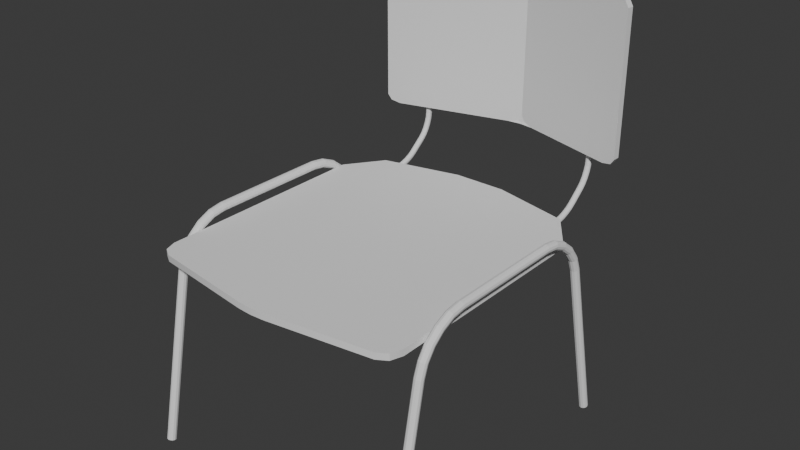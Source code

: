 # Source: Silla_Lab.blend  (saved by Blender 4.2.66; exported with 4.5.12 LTS)
import bpy
from mathutils import Matrix  # noqa: F401  (used for matrix-valued properties, if any)

bpy.ops.wm.read_factory_settings(use_empty=True)
scene = bpy.context.scene
scene.name = 'Scene'

# ---- collections
col_collection = bpy.data.collections.new('Collection'); scene.collection.children.link(col_collection)

# ---- world
world_world = bpy.data.worlds.new('World'); scene.world = world_world
world_world.use_nodes = True; world_world.node_tree.nodes.clear()
_N = world_world.node_tree.nodes; _L = world_world.node_tree.links
n0 = _N.new('ShaderNodeOutputWorld'); n0.name = 'World Output'; n0.location = (300, 300)
n1 = _N.new('ShaderNodeBackground'); n1.name = 'Background'; n1.location = (10, 300)
n1.inputs[0].default_value = (0.05088, 0.05088, 0.05088, 1.0)
_L.new(n1.outputs[0], n0.inputs[0])
n0.is_active_output = True
world_world.color = (0.05088, 0.05088, 0.05088)
world_world.sun_shadow_jitter_overblur = 0.0

# ---- meshes
me_vert_005 = bpy.data.meshes.new('Vert.005')
me_vert_005.from_pydata([(-0.02598, -0.01471, 0.002924), (-0.015, -0.02548, 0.005065), (-1.204e-08, -0.02942, 0.005848), (0.015, -0.02548, 0.005065), (0.02598, -0.01471, 0.002924), (0.03, -2.105e-08, 4.183e-09), (0.02598, 0.01471, -0.002924), (0.015, 0.02548, -0.005065), (2.73e-08, 0.02942, -0.005848), (-0.015, 0.02548, -0.005065), (-0.02598, 0.01471, -0.002924), (-0.03, 2.549e-08, -5.066e-09), (-0.02598, 0.216, 1.163), (-0.015, 0.2054, 1.166), (-1.204e-08, 0.2015, 1.167), (0.015, 0.2054, 1.166), (0.02598, 0.216, 1.163), (0.03, 0.2304, 1.159), (0.02598, 0.2449, 1.155), (0.015, 0.2555, 1.152), (2.73e-08, 0.2594, 1.151), (-0.015, 0.2555, 1.152), (-0.02598, 0.2449, 1.155), (-0.03, 0.2304, 1.159), (-0.02598, 0.2484, 1.253), (-0.015, 0.2387, 1.258), (-1.204e-08, 0.2352, 1.26), (0.015, 0.2387, 1.258), (0.02598, 0.2484, 1.253), (0.03, 0.2617, 1.246), (0.02598, 0.275, 1.239), (0.015, 0.2847, 1.234), (2.73e-08, 0.2883, 1.232), (-0.015, 0.2847, 1.234), (-0.02598, 0.275, 1.239), (-0.03, 0.2617, 1.246), (-0.02598, 0.307, 1.335), (-0.015, 0.299, 1.342), (-1.204e-08, 0.2961, 1.345), (0.015, 0.299, 1.342), (0.02598, 0.307, 1.335), (0.03, 0.3179, 1.325), (0.02598, 0.3289, 1.314), (0.015, 0.3369, 1.307), (2.73e-08, 0.3398, 1.304), (-0.015, 0.3369, 1.307), (-0.02598, 0.3289, 1.314), (-0.03, 0.3179, 1.325), (-0.02598, 0.3857, 1.399), (-0.015, 0.3799, 1.409), (-1.204e-08, 0.3778, 1.412), (0.015, 0.3799, 1.409), (0.02598, 0.3857, 1.399), (0.03, 0.3936, 1.387), (0.02598, 0.4016, 1.374), (0.015, 0.4074, 1.365), (2.73e-08, 0.4095, 1.361), (-0.015, 0.4074, 1.365), (-0.02598, 0.4016, 1.374), (-0.03, 0.3936, 1.387), (-0.02598, 0.4771, 1.441), (-0.015, 0.474, 1.451), (-1.204e-08, 0.4729, 1.455), (0.015, 0.474, 1.451), (0.02598, 0.4771, 1.441), (0.03, 0.4814, 1.427), (0.02598, 0.4857, 1.412), (0.015, 0.4888, 1.402), (2.73e-08, 0.4899, 1.398), (-0.015, 0.4888, 1.402), (-0.02598, 0.4857, 1.412), (-0.03, 0.4814, 1.427), (-0.02598, 0.5715, 1.455), (-0.015, 0.5707, 1.466), (-1.204e-08, 0.5704, 1.47), (0.015, 0.5707, 1.466), (0.02598, 0.5715, 1.455), (0.03, 0.5726, 1.44), (0.02598, 0.5737, 1.425), (0.015, 0.5745, 1.414), (2.73e-08, 0.5748, 1.41), (-0.015, 0.5745, 1.414), (-0.02598, 0.5737, 1.425), (-0.03, 0.5726, 1.44), (-0.02598, 1.38, 1.455), (-0.015, 1.381, 1.466), (-1.204e-08, 1.381, 1.47), (0.015, 1.381, 1.466), (0.02598, 1.38, 1.455), (0.03, 1.379, 1.44), (0.02598, 1.378, 1.425), (0.015, 1.377, 1.414), (2.73e-08, 1.377, 1.41), (-0.015, 1.377, 1.414), (-0.02598, 1.378, 1.425), (-0.03, 1.379, 1.44), (-0.02598, 1.475, 1.441), (-0.015, 1.478, 1.452), (-1.204e-08, 1.479, 1.455), (0.015, 1.478, 1.452), (0.02598, 1.475, 1.441), (0.03, 1.471, 1.427), (0.02598, 1.467, 1.412), (0.015, 1.463, 1.402), (2.73e-08, 1.462, 1.398), (-0.015, 1.463, 1.402), (-0.02598, 1.467, 1.412), (-0.03, 1.471, 1.427), (-0.02598, 1.567, 1.4), (-0.015, 1.573, 1.409), (-1.204e-08, 1.575, 1.413), (0.015, 1.573, 1.409), (0.02598, 1.567, 1.4), (0.03, 1.56, 1.387), (0.02598, 1.552, 1.374), (0.015, 1.546, 1.365), (2.73e-08, 1.544, 1.361), (-0.015, 1.546, 1.365), (-0.02598, 1.552, 1.374), (-0.03, 1.56, 1.387), (-0.02598, 1.648, 1.336), (-0.015, 1.656, 1.343), (-1.204e-08, 1.659, 1.346), (0.015, 1.656, 1.343), (0.02598, 1.648, 1.336), (0.03, 1.637, 1.325), (0.02598, 1.626, 1.315), (0.015, 1.619, 1.307), (2.73e-08, 1.616, 1.304), (-0.015, 1.619, 1.307), (-0.02598, 1.626, 1.315), (-0.03, 1.637, 1.325), (-0.02598, 1.709, 1.255), (-0.015, 1.718, 1.26), (-1.204e-08, 1.722, 1.262), (0.015, 1.718, 1.26), (0.02598, 1.709, 1.255), (0.03, 1.696, 1.247), (0.02598, 1.683, 1.24), (0.015, 1.673, 1.235), (2.73e-08, 1.67, 1.233), (-0.015, 1.673, 1.235), (-0.02598, 1.683, 1.24), (-0.03, 1.696, 1.247), (-0.02598, 1.744, 1.166), (-0.015, 1.754, 1.169), (-1.204e-08, 1.758, 1.17), (0.015, 1.754, 1.169), (0.02598, 1.744, 1.166), (0.03, 1.73, 1.161), (0.02598, 1.715, 1.157), (0.015, 1.705, 1.154), (2.73e-08, 1.701, 1.152), (-0.015, 1.705, 1.154), (-0.02598, 1.715, 1.157), (-0.03, 1.73, 1.161), (-0.02598, 2.011, 0.003839), (-0.015, 2.022, 0.006298), (-1.204e-08, 2.026, 0.007198), (0.015, 2.022, 0.006298), (0.02598, 2.011, 0.003839), (0.03, 1.996, 0.0004799), (0.02598, 1.982, -0.002879), (0.015, 1.971, -0.005338), (2.73e-08, 1.967, -0.006238), (-0.015, 1.971, -0.005338), (-0.02598, 1.982, -0.002879), (-0.03, 1.996, 0.0004799), (-1.864, -0.01471, 0.002924), (-1.853, -0.02548, 0.005065), (-1.838, -0.02942, 0.005848), (-1.823, -0.02548, 0.005065), (-1.812, -0.01471, 0.002924), (-1.808, -2.105e-08, 4.183e-09), (-1.812, 0.01471, -0.002924), (-1.823, 0.02548, -0.005065), (-1.838, 0.02942, -0.005848), (-1.853, 0.02548, -0.005065), (-1.864, 0.01471, -0.002924), (-1.868, 2.549e-08, -5.066e-09), (-1.864, 0.216, 1.163), (-1.853, 0.2054, 1.166), (-1.838, 0.2015, 1.167), (-1.823, 0.2054, 1.166), (-1.812, 0.216, 1.163), (-1.808, 0.2304, 1.159), (-1.812, 0.2449, 1.155), (-1.823, 0.2555, 1.152), (-1.838, 0.2594, 1.151), (-1.853, 0.2555, 1.152), (-1.864, 0.2449, 1.155), (-1.868, 0.2304, 1.159), (-1.864, 0.2484, 1.253), (-1.853, 0.2387, 1.258), (-1.838, 0.2352, 1.26), (-1.823, 0.2387, 1.258), (-1.812, 0.2484, 1.253), (-1.808, 0.2617, 1.246), (-1.812, 0.275, 1.239), (-1.823, 0.2847, 1.234), (-1.838, 0.2883, 1.232), (-1.853, 0.2847, 1.234), (-1.864, 0.275, 1.239), (-1.868, 0.2617, 1.246), (-1.864, 0.307, 1.335), (-1.853, 0.299, 1.342), (-1.838, 0.2961, 1.345), (-1.823, 0.299, 1.342), (-1.812, 0.307, 1.335), (-1.808, 0.3179, 1.325), (-1.812, 0.3289, 1.314), (-1.823, 0.3369, 1.307), (-1.838, 0.3398, 1.304), (-1.853, 0.3369, 1.307), (-1.864, 0.3289, 1.314), (-1.868, 0.3179, 1.325), (-1.864, 0.3857, 1.399), (-1.853, 0.3799, 1.409), (-1.838, 0.3778, 1.412), (-1.823, 0.3799, 1.409), (-1.812, 0.3857, 1.399), (-1.808, 0.3936, 1.387), (-1.812, 0.4016, 1.374), (-1.823, 0.4074, 1.365), (-1.838, 0.4095, 1.361), (-1.853, 0.4074, 1.365), (-1.864, 0.4016, 1.374), (-1.868, 0.3936, 1.387), (-1.864, 0.4771, 1.441), (-1.853, 0.474, 1.451), (-1.838, 0.4729, 1.455), (-1.823, 0.474, 1.451), (-1.812, 0.4771, 1.441), (-1.808, 0.4814, 1.427), (-1.812, 0.4857, 1.412), (-1.823, 0.4888, 1.402), (-1.838, 0.4899, 1.398), (-1.853, 0.4888, 1.402), (-1.864, 0.4857, 1.412), (-1.868, 0.4814, 1.427), (-1.864, 0.5715, 1.455), (-1.853, 0.5707, 1.466), (-1.838, 0.5704, 1.47), (-1.823, 0.5707, 1.466), (-1.812, 0.5715, 1.455), (-1.808, 0.5726, 1.44), (-1.812, 0.5737, 1.425), (-1.823, 0.5745, 1.414), (-1.838, 0.5748, 1.41), (-1.853, 0.5745, 1.414), (-1.864, 0.5737, 1.425), (-1.868, 0.5726, 1.44), (-1.864, 1.38, 1.455), (-1.853, 1.381, 1.466), (-1.838, 1.381, 1.47), (-1.823, 1.381, 1.466), (-1.812, 1.38, 1.455), (-1.808, 1.379, 1.44), (-1.812, 1.378, 1.425), (-1.823, 1.377, 1.414), (-1.838, 1.377, 1.41), (-1.853, 1.377, 1.414), (-1.864, 1.378, 1.425), (-1.868, 1.379, 1.44), (-1.864, 1.475, 1.441), (-1.853, 1.478, 1.452), (-1.838, 1.479, 1.455), (-1.823, 1.478, 1.452), (-1.812, 1.475, 1.441), (-1.808, 1.471, 1.427), (-1.812, 1.467, 1.412), (-1.823, 1.463, 1.402), (-1.838, 1.462, 1.398), (-1.853, 1.463, 1.402), (-1.864, 1.467, 1.412), (-1.868, 1.471, 1.427), (-1.864, 1.567, 1.4), (-1.853, 1.573, 1.409), (-1.838, 1.575, 1.413), (-1.823, 1.573, 1.409), (-1.812, 1.567, 1.4), (-1.808, 1.56, 1.387), (-1.812, 1.552, 1.374), (-1.823, 1.546, 1.365), (-1.838, 1.544, 1.361), (-1.853, 1.546, 1.365), (-1.864, 1.552, 1.374), (-1.868, 1.56, 1.387), (-1.864, 1.648, 1.336), (-1.853, 1.656, 1.343), (-1.838, 1.659, 1.346), (-1.823, 1.656, 1.343), (-1.812, 1.648, 1.336), (-1.808, 1.637, 1.325), (-1.812, 1.626, 1.315), (-1.823, 1.619, 1.307), (-1.838, 1.616, 1.304), (-1.853, 1.619, 1.307), (-1.864, 1.626, 1.315), (-1.868, 1.637, 1.325), (-1.864, 1.709, 1.255), (-1.853, 1.718, 1.26), (-1.838, 1.722, 1.262), (-1.823, 1.718, 1.26), (-1.812, 1.709, 1.255), (-1.808, 1.696, 1.247), (-1.812, 1.683, 1.24), (-1.823, 1.673, 1.235), (-1.838, 1.67, 1.233), (-1.853, 1.673, 1.235), (-1.864, 1.683, 1.24), (-1.868, 1.696, 1.247), (-1.864, 1.744, 1.166), (-1.853, 1.754, 1.169), (-1.838, 1.758, 1.17), (-1.823, 1.754, 1.169), (-1.812, 1.744, 1.166), (-1.808, 1.73, 1.161), (-1.812, 1.715, 1.157), (-1.823, 1.705, 1.154), (-1.838, 1.701, 1.152), (-1.853, 1.705, 1.154), (-1.864, 1.715, 1.157), (-1.868, 1.73, 1.161), (-1.864, 2.011, 0.003839), (-1.853, 2.022, 0.006298), (-1.838, 2.026, 0.007198), (-1.823, 2.022, 0.006298), (-1.812, 2.011, 0.003839), (-1.808, 1.996, 0.0004799), (-1.812, 1.982, -0.002879), (-1.823, 1.971, -0.005338), (-1.838, 1.967, -0.006238), (-1.853, 1.971, -0.005338), (-1.864, 1.982, -0.002879), (-1.868, 1.996, 0.0004799), (-1.608, 1.679, 1.302), (-1.601, 1.679, 1.31), (-1.591, 1.679, 1.312), (-1.581, 1.679, 1.31), (-1.573, 1.679, 1.302), (-1.571, 1.679, 1.292), (-1.573, 1.679, 1.282), (-1.581, 1.679, 1.275), (-1.591, 1.679, 1.272), (-1.601, 1.679, 1.275), (-1.608, 1.679, 1.282), (-1.611, 1.679, 1.292), (-1.608, 1.949, 1.302), (-1.601, 1.949, 1.31), (-1.591, 1.949, 1.312), (-1.581, 1.949, 1.31), (-1.573, 1.949, 1.302), (-1.571, 1.949, 1.292), (-1.573, 1.95, 1.282), (-1.581, 1.95, 1.275), (-1.591, 1.95, 1.272), (-1.601, 1.95, 1.275), (-1.608, 1.95, 1.282), (-1.611, 1.949, 1.292), (-1.608, 1.984, 1.306), (-1.601, 1.983, 1.313), (-1.591, 1.982, 1.315), (-1.581, 1.983, 1.313), (-1.573, 1.984, 1.306), (-1.571, 1.985, 1.296), (-1.573, 1.987, 1.286), (-1.581, 1.988, 1.279), (-1.591, 1.988, 1.276), (-1.601, 1.988, 1.279), (-1.608, 1.987, 1.286), (-1.611, 1.985, 1.296), (-1.608, 2.023, 1.315), (-1.601, 2.021, 1.322), (-1.591, 2.02, 1.324), (-1.581, 2.021, 1.322), (-1.573, 2.023, 1.315), (-1.571, 2.025, 1.305), (-1.573, 2.028, 1.295), (-1.581, 2.03, 1.288), (-1.591, 2.031, 1.286), (-1.601, 2.03, 1.288), (-1.608, 2.028, 1.295), (-1.611, 2.025, 1.305), (-1.608, 2.062, 1.329), (-1.601, 2.059, 1.335), (-1.591, 2.058, 1.338), (-1.581, 2.059, 1.335), (-1.573, 2.062, 1.329), (-1.571, 2.066, 1.319), (-1.573, 2.07, 1.31), (-1.581, 2.073, 1.303), (-1.591, 2.074, 1.301), (-1.601, 2.073, 1.303), (-1.608, 2.07, 1.31), (-1.611, 2.066, 1.319), (-1.608, 2.098, 1.346), (-1.601, 2.094, 1.352), (-1.591, 2.093, 1.355), (-1.581, 2.094, 1.352), (-1.573, 2.098, 1.346), (-1.571, 2.103, 1.337), (-1.573, 2.108, 1.329), (-1.581, 2.112, 1.322), (-1.591, 2.113, 1.32), (-1.601, 2.112, 1.322), (-1.608, 2.108, 1.329), (-1.611, 2.103, 1.337), (-1.608, 2.127, 1.366), (-1.601, 2.123, 1.372), (-1.591, 2.121, 1.374), (-1.581, 2.123, 1.372), (-1.573, 2.127, 1.366), (-1.571, 2.133, 1.358), (-1.573, 2.139, 1.35), (-1.581, 2.143, 1.344), (-1.591, 2.145, 1.342), (-1.601, 2.143, 1.344), (-1.608, 2.139, 1.35), (-1.611, 2.133, 1.358), (-1.608, 2.219, 1.44), (-1.601, 2.214, 1.446), (-1.591, 2.212, 1.448), (-1.581, 2.214, 1.446), (-1.573, 2.219, 1.44), (-1.571, 2.226, 1.433), (-1.573, 2.232, 1.426), (-1.581, 2.237, 1.42), (-1.591, 2.239, 1.418), (-1.601, 2.237, 1.42), (-1.608, 2.232, 1.426), (-1.611, 2.226, 1.433), (-1.608, 2.243, 1.465), (-1.601, 2.237, 1.469), (-1.591, 2.235, 1.471), (-1.581, 2.237, 1.469), (-1.573, 2.243, 1.465), (-1.571, 2.25, 1.458), (-1.573, 2.258, 1.452), (-1.581, 2.264, 1.447), (-1.591, 2.266, 1.446), (-1.601, 2.264, 1.447), (-1.608, 2.258, 1.452), (-1.611, 2.25, 1.458), (-1.608, 2.264, 1.496), (-1.601, 2.258, 1.5), (-1.591, 2.255, 1.501), (-1.581, 2.258, 1.5), (-1.573, 2.264, 1.496), (-1.571, 2.273, 1.491), (-1.573, 2.281, 1.486), (-1.581, 2.288, 1.482), (-1.591, 2.29, 1.481), (-1.601, 2.288, 1.482), (-1.608, 2.281, 1.486), (-1.611, 2.273, 1.491), (-1.608, 2.281, 1.532), (-1.601, 2.274, 1.535), (-1.591, 2.272, 1.535), (-1.581, 2.274, 1.535), (-1.573, 2.281, 1.532), (-1.571, 2.291, 1.528), (-1.573, 2.3, 1.525), (-1.581, 2.307, 1.522), (-1.591, 2.309, 1.521), (-1.601, 2.307, 1.522), (-1.608, 2.3, 1.525), (-1.611, 2.291, 1.528), (-1.608, 2.292, 1.568), (-1.601, 2.285, 1.57), (-1.591, 2.282, 1.57), (-1.581, 2.285, 1.57), (-1.573, 2.292, 1.568), (-1.571, 2.302, 1.566), (-1.573, 2.312, 1.564), (-1.581, 2.319, 1.563), (-1.591, 2.322, 1.562), (-1.601, 2.319, 1.563), (-1.608, 2.312, 1.564), (-1.611, 2.302, 1.566), (-1.608, 2.296, 1.602), (-1.601, 2.289, 1.602), (-1.591, 2.286, 1.603), (-1.581, 2.289, 1.602), (-1.573, 2.296, 1.602), (-1.571, 2.306, 1.601), (-1.573, 2.316, 1.601), (-1.581, 2.323, 1.6), (-1.591, 2.326, 1.6), (-1.601, 2.323, 1.6), (-1.608, 2.316, 1.601), (-1.611, 2.306, 1.601), (-1.608, 2.296, 2.44), (-1.601, 2.289, 2.44), (-1.591, 2.286, 2.44), (-1.581, 2.289, 2.44), (-1.573, 2.296, 2.44), (-1.571, 2.306, 2.44), (-1.573, 2.316, 2.44), (-1.581, 2.323, 2.44), (-1.591, 2.326, 2.44), (-1.601, 2.323, 2.44), (-1.608, 2.316, 2.44), (-1.611, 2.306, 2.44), (-1.63, 1.882, 1.323), (-1.808, 1.636, 1.323), (-0.2149, 1.882, 1.323), (-0.03744, 1.636, 1.323), (-1.1, 2.006, 1.323), (-0.9225, 1.843, 1.323), (-0.7451, 2.006, 1.323), (-1.808, 0.1535, 1.323), (-1.714, 0.03436, 1.323), (-1.78, 0.07467, 1.323), (-0.03744, 0.1535, 1.323), (-0.1306, 0.03436, 1.323), (-0.06473, 0.07467, 1.323), (-0.8294, -0.06381, 1.323), (-0.9225, 0.02917, 1.323), (-1.016, -0.06381, 1.323), (-0.8952, -0.04199, 1.323), (-0.9225, -0.05464, 1.323), (-0.9498, -0.04199, 1.323), (-0.9225, -0.06923, 1.323), (-0.7451, 2.006, 1.366), (-1.1, 2.006, 1.366), (-0.9225, 1.843, 1.366), (-1.63, 1.882, 1.366), (-1.808, 1.636, 1.366), (-0.03744, 1.636, 1.366), (-0.2149, 1.882, 1.366), (-0.9225, -0.06923, 1.366), (-0.8294, -0.06381, 1.366), (-0.8952, -0.04199, 1.366), (-0.9225, -0.05464, 1.366), (-0.9225, 0.02917, 1.366), (-0.9498, -0.04199, 1.366), (-1.016, -0.06381, 1.366), (-1.808, 0.1535, 1.366), (-1.78, 0.07467, 1.366), (-1.714, 0.03436, 1.366), (-0.1306, 0.03436, 1.366), (-0.06473, 0.07467, 1.366), (-0.03744, 0.1535, 1.366), (-0.3062, 1.679, 1.302), (-0.2989, 1.679, 1.31), (-0.2889, 1.679, 1.312), (-0.2789, 1.679, 1.31), (-0.2716, 1.679, 1.302), (-0.2689, 1.679, 1.292), (-0.2716, 1.679, 1.282), (-0.2789, 1.679, 1.275), (-0.2889, 1.679, 1.272), (-0.2989, 1.679, 1.275), (-0.3062, 1.679, 1.282), (-0.3089, 1.679, 1.292), (-0.3062, 1.949, 1.302), (-0.2989, 1.949, 1.31), (-0.2889, 1.949, 1.312), (-0.2789, 1.949, 1.31), (-0.2716, 1.949, 1.302), (-0.2689, 1.949, 1.292), (-0.2716, 1.95, 1.282), (-0.2789, 1.95, 1.275), (-0.2889, 1.95, 1.272), (-0.2989, 1.95, 1.275), (-0.3062, 1.95, 1.282), (-0.3089, 1.949, 1.292), (-0.3062, 1.984, 1.306), (-0.2989, 1.983, 1.313), (-0.2889, 1.982, 1.315), (-0.2789, 1.983, 1.313), (-0.2716, 1.984, 1.306), (-0.2689, 1.985, 1.296), (-0.2716, 1.987, 1.286), (-0.2789, 1.988, 1.279), (-0.2889, 1.988, 1.276), (-0.2989, 1.988, 1.279), (-0.3062, 1.987, 1.286), (-0.3089, 1.985, 1.296), (-0.3062, 2.023, 1.315), (-0.2989, 2.021, 1.322), (-0.2889, 2.02, 1.324), (-0.2789, 2.021, 1.322), (-0.2716, 2.023, 1.315), (-0.2689, 2.025, 1.305), (-0.2716, 2.028, 1.295), (-0.2789, 2.03, 1.288), (-0.2889, 2.031, 1.286), (-0.2989, 2.03, 1.288), (-0.3062, 2.028, 1.295), (-0.3089, 2.025, 1.305), (-0.3062, 2.062, 1.329), (-0.2989, 2.059, 1.335), (-0.2889, 2.058, 1.338), (-0.2789, 2.059, 1.335), (-0.2716, 2.062, 1.329), (-0.2689, 2.066, 1.319), (-0.2716, 2.07, 1.31), (-0.2789, 2.073, 1.303), (-0.2889, 2.074, 1.301), (-0.2989, 2.073, 1.303), (-0.3062, 2.07, 1.31), (-0.3089, 2.066, 1.319), (-0.3062, 2.098, 1.346), (-0.2989, 2.094, 1.352), (-0.2889, 2.093, 1.355), (-0.2789, 2.094, 1.352), (-0.2716, 2.098, 1.346), (-0.2689, 2.103, 1.337), (-0.2716, 2.108, 1.329), (-0.2789, 2.112, 1.322), (-0.2889, 2.113, 1.32), (-0.2989, 2.112, 1.322), (-0.3062, 2.108, 1.329), (-0.3089, 2.103, 1.337), (-0.3062, 2.127, 1.366), (-0.2989, 2.123, 1.372), (-0.2889, 2.121, 1.374), (-0.2789, 2.123, 1.372), (-0.2716, 2.127, 1.366), (-0.2689, 2.133, 1.358), (-0.2716, 2.139, 1.35), (-0.2789, 2.143, 1.344), (-0.2889, 2.145, 1.342), (-0.2989, 2.143, 1.344), (-0.3062, 2.139, 1.35), (-0.3089, 2.133, 1.358), (-0.3062, 2.219, 1.44), (-0.2989, 2.214, 1.446), (-0.2889, 2.212, 1.448), (-0.2789, 2.214, 1.446), (-0.2716, 2.219, 1.44), (-0.2689, 2.226, 1.433), (-0.2716, 2.232, 1.426), (-0.2789, 2.237, 1.42), (-0.2889, 2.239, 1.418), (-0.2989, 2.237, 1.42), (-0.3062, 2.232, 1.426), (-0.3089, 2.226, 1.433), (-0.3062, 2.243, 1.465), (-0.2989, 2.237, 1.469), (-0.2889, 2.235, 1.471), (-0.2789, 2.237, 1.469), (-0.2716, 2.243, 1.465), (-0.2689, 2.25, 1.458), (-0.2716, 2.258, 1.452), (-0.2789, 2.264, 1.447), (-0.2889, 2.266, 1.446), (-0.2989, 2.264, 1.447), (-0.3062, 2.258, 1.452), (-0.3089, 2.25, 1.458), (-0.3062, 2.264, 1.496), (-0.2989, 2.258, 1.5), (-0.2889, 2.255, 1.501), (-0.2789, 2.258, 1.5), (-0.2716, 2.264, 1.496), (-0.2689, 2.273, 1.491), (-0.2716, 2.281, 1.486), (-0.2789, 2.288, 1.482), (-0.2889, 2.29, 1.481), (-0.2989, 2.288, 1.482), (-0.3062, 2.281, 1.486), (-0.3089, 2.273, 1.491), (-0.3062, 2.281, 1.532), (-0.2989, 2.274, 1.535), (-0.2889, 2.272, 1.535), (-0.2789, 2.274, 1.535), (-0.2716, 2.281, 1.532), (-0.2689, 2.291, 1.528), (-0.2716, 2.3, 1.525), (-0.2789, 2.307, 1.522), (-0.2889, 2.309, 1.521), (-0.2989, 2.307, 1.522), (-0.3062, 2.3, 1.525), (-0.3089, 2.291, 1.528), (-0.3062, 2.292, 1.568), (-0.2989, 2.285, 1.57), (-0.2889, 2.282, 1.57), (-0.2789, 2.285, 1.57), (-0.2716, 2.292, 1.568), (-0.2689, 2.302, 1.566), (-0.2716, 2.312, 1.564), (-0.2789, 2.319, 1.563), (-0.2889, 2.322, 1.562), (-0.2989, 2.319, 1.563), (-0.3062, 2.312, 1.564), (-0.3089, 2.302, 1.566), (-0.3062, 2.296, 1.602), (-0.2989, 2.289, 1.602), (-0.2889, 2.286, 1.603), (-0.2789, 2.289, 1.602), (-0.2716, 2.296, 1.602), (-0.2689, 2.306, 1.601), (-0.2716, 2.316, 1.601), (-0.2789, 2.323, 1.6), (-0.2889, 2.326, 1.6), (-0.2989, 2.323, 1.6), (-0.3062, 2.316, 1.601), (-0.3089, 2.306, 1.601), (-0.3062, 2.296, 2.44), (-0.2989, 2.289, 2.44), (-0.2889, 2.286, 2.44), (-0.2789, 2.289, 2.44), (-0.2716, 2.296, 2.44), (-0.2689, 2.306, 2.44), (-0.2716, 2.316, 2.44), (-0.2789, 2.323, 2.44), (-0.2889, 2.326, 2.44), (-0.2989, 2.323, 2.44), (-0.3062, 2.316, 2.44), (-0.3089, 2.306, 2.44), (-1.784, 2.22, 1.65), (-1.877, 2.202, 1.703), (-1.85, 2.207, 1.665), (-0.05494, 2.202, 1.703), (-0.1475, 2.224, 1.651), (-0.08204, 2.208, 1.665), (-1.784, 2.22, 2.716), (-1.877, 2.202, 2.658), (-1.85, 2.207, 2.698), (-0.1475, 2.224, 2.717), (-0.05494, 2.202, 2.658), (-0.08204, 2.208, 2.698), (-0.7802, 2.375, 1.674), (-0.8727, 2.397, 1.734), (-0.9661, 2.379, 1.675), (-0.8456, 2.39, 1.693), (-0.8729, 2.39, 1.686), (-0.9001, 2.391, 1.693), (-0.873, 2.385, 1.676), (-0.9661, 2.379, 2.741), (-0.8727, 2.397, 2.688), (-0.7802, 2.375, 2.74), (-0.9001, 2.391, 2.726), (-0.8729, 2.39, 2.733), (-0.8456, 2.39, 2.726), (-0.873, 2.385, 2.742), (-0.8702, 2.432, 1.677), (-0.7774, 2.421, 1.675), (-0.8428, 2.437, 1.694), (-0.8701, 2.437, 1.687), (-0.8699, 2.444, 1.734), (-0.8973, 2.438, 1.694), (-0.9634, 2.425, 1.676), (-0.8702, 2.432, 2.743), (-0.9634, 2.425, 2.742), (-0.8973, 2.438, 2.727), (-0.8701, 2.437, 2.734), (-0.8699, 2.444, 2.689), (-0.8428, 2.437, 2.727), (-0.7774, 2.421, 2.741), (-1.875, 2.249, 2.659), (-1.875, 2.249, 1.704), (-1.847, 2.254, 1.666), (-1.781, 2.267, 1.651), (-1.781, 2.267, 2.717), (-1.847, 2.254, 2.699), (-0.1447, 2.271, 1.652), (-0.07925, 2.255, 1.666), (-0.05216, 2.249, 1.704), (-0.05216, 2.249, 2.659), (-0.07925, 2.255, 2.699), (-0.1447, 2.271, 2.718)], [], [(0, 12, 23, 11), (1, 13, 12, 0), (2, 14, 13, 1), (3, 15, 14, 2), (4, 16, 15, 3), (5, 17, 16, 4), (6, 18, 17, 5), (7, 19, 18, 6), (8, 20, 19, 7), (9, 21, 20, 8), (10, 22, 21, 9), (11, 23, 22, 10), (12, 24, 35, 23), (13, 25, 24, 12), (14, 26, 25, 13), (15, 27, 26, 14), (16, 28, 27, 15), (17, 29, 28, 16), (18, 30, 29, 17), (19, 31, 30, 18), (20, 32, 31, 19), (21, 33, 32, 20), (22, 34, 33, 21), (23, 35, 34, 22), (24, 36, 47, 35), (25, 37, 36, 24), (26, 38, 37, 25), (27, 39, 38, 26), (28, 40, 39, 27), (29, 41, 40, 28), (30, 42, 41, 29), (31, 43, 42, 30), (32, 44, 43, 31), (33, 45, 44, 32), (34, 46, 45, 33), (35, 47, 46, 34), (36, 48, 59, 47), (37, 49, 48, 36), (38, 50, 49, 37), (39, 51, 50, 38), (40, 52, 51, 39), (41, 53, 52, 40), (42, 54, 53, 41), (43, 55, 54, 42), (44, 56, 55, 43), (45, 57, 56, 44), (46, 58, 57, 45), (47, 59, 58, 46), (48, 60, 71, 59), (49, 61, 60, 48), (50, 62, 61, 49), (51, 63, 62, 50), (52, 64, 63, 51), (53, 65, 64, 52), (54, 66, 65, 53), (55, 67, 66, 54), (56, 68, 67, 55), (57, 69, 68, 56), (58, 70, 69, 57), (59, 71, 70, 58), (60, 72, 83, 71), (61, 73, 72, 60), (62, 74, 73, 61), (63, 75, 74, 62), (64, 76, 75, 63), (65, 77, 76, 64), (66, 78, 77, 65), (67, 79, 78, 66), (68, 80, 79, 67), (69, 81, 80, 68), (70, 82, 81, 69), (71, 83, 82, 70), (72, 84, 95, 83), (73, 85, 84, 72), (74, 86, 85, 73), (75, 87, 86, 74), (76, 88, 87, 75), (77, 89, 88, 76), (78, 90, 89, 77), (79, 91, 90, 78), (80, 92, 91, 79), (81, 93, 92, 80), (82, 94, 93, 81), (83, 95, 94, 82), (84, 96, 107, 95), (85, 97, 96, 84), (86, 98, 97, 85), (87, 99, 98, 86), (88, 100, 99, 87), (89, 101, 100, 88), (90, 102, 101, 89), (91, 103, 102, 90), (92, 104, 103, 91), (93, 105, 104, 92), (94, 106, 105, 93), (95, 107, 106, 94), (96, 108, 119, 107), (97, 109, 108, 96), (98, 110, 109, 97), (99, 111, 110, 98), (100, 112, 111, 99), (101, 113, 112, 100), (102, 114, 113, 101), (103, 115, 114, 102), (104, 116, 115, 103), (105, 117, 116, 104), (106, 118, 117, 105), (107, 119, 118, 106), (108, 120, 131, 119), (109, 121, 120, 108), (110, 122, 121, 109), (111, 123, 122, 110), (112, 124, 123, 111), (113, 125, 124, 112), (114, 126, 125, 113), (115, 127, 126, 114), (116, 128, 127, 115), (117, 129, 128, 116), (118, 130, 129, 117), (119, 131, 130, 118), (120, 132, 143, 131), (121, 133, 132, 120), (122, 134, 133, 121), (123, 135, 134, 122), (124, 136, 135, 123), (125, 137, 136, 124), (126, 138, 137, 125), (127, 139, 138, 126), (128, 140, 139, 127), (129, 141, 140, 128), (130, 142, 141, 129), (131, 143, 142, 130), (132, 144, 155, 143), (133, 145, 144, 132), (134, 146, 145, 133), (135, 147, 146, 134), (136, 148, 147, 135), (137, 149, 148, 136), (138, 150, 149, 137), (139, 151, 150, 138), (140, 152, 151, 139), (141, 153, 152, 140), (142, 154, 153, 141), (143, 155, 154, 142), (144, 156, 167, 155), (145, 157, 156, 144), (146, 158, 157, 145), (147, 159, 158, 146), (148, 160, 159, 147), (149, 161, 160, 148), (150, 162, 161, 149), (151, 163, 162, 150), (152, 164, 163, 151), (153, 165, 164, 152), (154, 166, 165, 153), (155, 167, 166, 154), (168, 180, 191, 179), (169, 181, 180, 168), (170, 182, 181, 169), (171, 183, 182, 170), (172, 184, 183, 171), (173, 185, 184, 172), (174, 186, 185, 173), (175, 187, 186, 174), (176, 188, 187, 175), (177, 189, 188, 176), (178, 190, 189, 177), (179, 191, 190, 178), (180, 192, 203, 191), (181, 193, 192, 180), (182, 194, 193, 181), (183, 195, 194, 182), (184, 196, 195, 183), (185, 197, 196, 184), (186, 198, 197, 185), (187, 199, 198, 186), (188, 200, 199, 187), (189, 201, 200, 188), (190, 202, 201, 189), (191, 203, 202, 190), (192, 204, 215, 203), (193, 205, 204, 192), (194, 206, 205, 193), (195, 207, 206, 194), (196, 208, 207, 195), (197, 209, 208, 196), (198, 210, 209, 197), (199, 211, 210, 198), (200, 212, 211, 199), (201, 213, 212, 200), (202, 214, 213, 201), (203, 215, 214, 202), (204, 216, 227, 215), (205, 217, 216, 204), (206, 218, 217, 205), (207, 219, 218, 206), (208, 220, 219, 207), (209, 221, 220, 208), (210, 222, 221, 209), (211, 223, 222, 210), (212, 224, 223, 211), (213, 225, 224, 212), (214, 226, 225, 213), (215, 227, 226, 214), (216, 228, 239, 227), (217, 229, 228, 216), (218, 230, 229, 217), (219, 231, 230, 218), (220, 232, 231, 219), (221, 233, 232, 220), (222, 234, 233, 221), (223, 235, 234, 222), (224, 236, 235, 223), (225, 237, 236, 224), (226, 238, 237, 225), (227, 239, 238, 226), (228, 240, 251, 239), (229, 241, 240, 228), (230, 242, 241, 229), (231, 243, 242, 230), (232, 244, 243, 231), (233, 245, 244, 232), (234, 246, 245, 233), (235, 247, 246, 234), (236, 248, 247, 235), (237, 249, 248, 236), (238, 250, 249, 237), (239, 251, 250, 238), (240, 252, 263, 251), (241, 253, 252, 240), (242, 254, 253, 241), (243, 255, 254, 242), (244, 256, 255, 243), (245, 257, 256, 244), (246, 258, 257, 245), (247, 259, 258, 246), (248, 260, 259, 247), (249, 261, 260, 248), (250, 262, 261, 249), (251, 263, 262, 250), (252, 264, 275, 263), (253, 265, 264, 252), (254, 266, 265, 253), (255, 267, 266, 254), (256, 268, 267, 255), (257, 269, 268, 256), (258, 270, 269, 257), (259, 271, 270, 258), (260, 272, 271, 259), (261, 273, 272, 260), (262, 274, 273, 261), (263, 275, 274, 262), (264, 276, 287, 275), (265, 277, 276, 264), (266, 278, 277, 265), (267, 279, 278, 266), (268, 280, 279, 267), (269, 281, 280, 268), (270, 282, 281, 269), (271, 283, 282, 270), (272, 284, 283, 271), (273, 285, 284, 272), (274, 286, 285, 273), (275, 287, 286, 274), (276, 288, 299, 287), (277, 289, 288, 276), (278, 290, 289, 277), (279, 291, 290, 278), (280, 292, 291, 279), (281, 293, 292, 280), (282, 294, 293, 281), (283, 295, 294, 282), (284, 296, 295, 283), (285, 297, 296, 284), (286, 298, 297, 285), (287, 299, 298, 286), (288, 300, 311, 299), (289, 301, 300, 288), (290, 302, 301, 289), (291, 303, 302, 290), (292, 304, 303, 291), (293, 305, 304, 292), (294, 306, 305, 293), (295, 307, 306, 294), (296, 308, 307, 295), (297, 309, 308, 296), (298, 310, 309, 297), (299, 311, 310, 298), (300, 312, 323, 311), (301, 313, 312, 300), (302, 314, 313, 301), (303, 315, 314, 302), (304, 316, 315, 303), (305, 317, 316, 304), (306, 318, 317, 305), (307, 319, 318, 306), (308, 320, 319, 307), (309, 321, 320, 308), (310, 322, 321, 309), (311, 323, 322, 310), (312, 324, 335, 323), (313, 325, 324, 312), (314, 326, 325, 313), (315, 327, 326, 314), (316, 328, 327, 315), (317, 329, 328, 316), (318, 330, 329, 317), (319, 331, 330, 318), (320, 332, 331, 319), (321, 333, 332, 320), (322, 334, 333, 321), (323, 335, 334, 322), (336, 348, 359, 347), (337, 349, 348, 336), (338, 350, 349, 337), (339, 351, 350, 338), (340, 352, 351, 339), (341, 353, 352, 340), (342, 354, 353, 341), (343, 355, 354, 342), (344, 356, 355, 343), (345, 357, 356, 344), (346, 358, 357, 345), (347, 359, 358, 346), (348, 360, 371, 359), (349, 361, 360, 348), (350, 362, 361, 349), (351, 363, 362, 350), (352, 364, 363, 351), (353, 365, 364, 352), (354, 366, 365, 353), (355, 367, 366, 354), (356, 368, 367, 355), (357, 369, 368, 356), (358, 370, 369, 357), (359, 371, 370, 358), (360, 372, 383, 371), (361, 373, 372, 360), (362, 374, 373, 361), (363, 375, 374, 362), (364, 376, 375, 363), (365, 377, 376, 364), (366, 378, 377, 365), (367, 379, 378, 366), (368, 380, 379, 367), (369, 381, 380, 368), (370, 382, 381, 369), (371, 383, 382, 370), (372, 384, 395, 383), (373, 385, 384, 372), (374, 386, 385, 373), (375, 387, 386, 374), (376, 388, 387, 375), (377, 389, 388, 376), (378, 390, 389, 377), (379, 391, 390, 378), (380, 392, 391, 379), (381, 393, 392, 380), (382, 394, 393, 381), (383, 395, 394, 382), (384, 396, 407, 395), (385, 397, 396, 384), (386, 398, 397, 385), (387, 399, 398, 386), (388, 400, 399, 387), (389, 401, 400, 388), (390, 402, 401, 389), (391, 403, 402, 390), (392, 404, 403, 391), (393, 405, 404, 392), (394, 406, 405, 393), (395, 407, 406, 394), (396, 408, 419, 407), (397, 409, 408, 396), (398, 410, 409, 397), (399, 411, 410, 398), (400, 412, 411, 399), (401, 413, 412, 400), (402, 414, 413, 401), (403, 415, 414, 402), (404, 416, 415, 403), (405, 417, 416, 404), (406, 418, 417, 405), (407, 419, 418, 406), (408, 420, 431, 419), (409, 421, 420, 408), (410, 422, 421, 409), (411, 423, 422, 410), (412, 424, 423, 411), (413, 425, 424, 412), (414, 426, 425, 413), (415, 427, 426, 414), (416, 428, 427, 415), (417, 429, 428, 416), (418, 430, 429, 417), (419, 431, 430, 418), (420, 432, 443, 431), (421, 433, 432, 420), (422, 434, 433, 421), (423, 435, 434, 422), (424, 436, 435, 423), (425, 437, 436, 424), (426, 438, 437, 425), (427, 439, 438, 426), (428, 440, 439, 427), (429, 441, 440, 428), (430, 442, 441, 429), (431, 443, 442, 430), (432, 444, 455, 443), (433, 445, 444, 432), (434, 446, 445, 433), (435, 447, 446, 434), (436, 448, 447, 435), (437, 449, 448, 436), (438, 450, 449, 437), (439, 451, 450, 438), (440, 452, 451, 439), (441, 453, 452, 440), (442, 454, 453, 441), (443, 455, 454, 442), (444, 456, 467, 455), (445, 457, 456, 444), (446, 458, 457, 445), (447, 459, 458, 446), (448, 460, 459, 447), (449, 461, 460, 448), (450, 462, 461, 449), (451, 463, 462, 450), (452, 464, 463, 451), (453, 465, 464, 452), (454, 466, 465, 453), (455, 467, 466, 454), (456, 468, 479, 467), (457, 469, 468, 456), (458, 470, 469, 457), (459, 471, 470, 458), (460, 472, 471, 459), (461, 473, 472, 460), (462, 474, 473, 461), (463, 475, 474, 462), (464, 476, 475, 463), (465, 477, 476, 464), (466, 478, 477, 465), (467, 479, 478, 466), (468, 480, 491, 479), (469, 481, 480, 468), (470, 482, 481, 469), (471, 483, 482, 470), (472, 484, 483, 471), (473, 485, 484, 472), (474, 486, 485, 473), (475, 487, 486, 474), (476, 488, 487, 475), (477, 489, 488, 476), (478, 490, 489, 477), (479, 491, 490, 478), (480, 492, 503, 491), (481, 493, 492, 480), (482, 494, 493, 481), (483, 495, 494, 482), (484, 496, 495, 483), (485, 497, 496, 484), (486, 498, 497, 485), (487, 499, 498, 486), (488, 500, 499, 487), (489, 501, 500, 488), (490, 502, 501, 489), (491, 503, 502, 490), (508, 510, 509), (518, 509, 510, 506, 507, 514, 516, 515, 517, 520), (517, 523, 521, 520), (518, 520, 521, 522), (519, 522, 521, 523), (511, 505, 504, 508, 509, 518, 522, 519, 512, 513), (525, 526, 524), (535, 533, 532, 541, 542, 543, 529, 530, 524, 526), (532, 533, 534, 531), (535, 536, 534, 533), (537, 531, 534, 536), (538, 539, 540, 537, 536, 535, 526, 525, 527, 528), (504, 505, 528, 527), (512, 519, 537, 540), (507, 506, 530, 529), (506, 510, 524, 530), (517, 515, 541, 532), (523, 517, 532, 531), (515, 516, 542, 541), (510, 508, 525, 524), (519, 523, 531, 537), (516, 514, 543, 542), (505, 511, 538, 528), (514, 507, 529, 543), (511, 513, 539, 538), (508, 504, 527, 525), (513, 512, 540, 539), (544, 556, 567, 555), (545, 557, 556, 544), (546, 558, 557, 545), (547, 559, 558, 546), (548, 560, 559, 547), (549, 561, 560, 548), (550, 562, 561, 549), (551, 563, 562, 550), (552, 564, 563, 551), (553, 565, 564, 552), (554, 566, 565, 553), (555, 567, 566, 554), (556, 568, 579, 567), (557, 569, 568, 556), (558, 570, 569, 557), (559, 571, 570, 558), (560, 572, 571, 559), (561, 573, 572, 560), (562, 574, 573, 561), (563, 575, 574, 562), (564, 576, 575, 563), (565, 577, 576, 564), (566, 578, 577, 565), (567, 579, 578, 566), (568, 580, 591, 579), (569, 581, 580, 568), (570, 582, 581, 569), (571, 583, 582, 570), (572, 584, 583, 571), (573, 585, 584, 572), (574, 586, 585, 573), (575, 587, 586, 574), (576, 588, 587, 575), (577, 589, 588, 576), (578, 590, 589, 577), (579, 591, 590, 578), (580, 592, 603, 591), (581, 593, 592, 580), (582, 594, 593, 581), (583, 595, 594, 582), (584, 596, 595, 583), (585, 597, 596, 584), (586, 598, 597, 585), (587, 599, 598, 586), (588, 600, 599, 587), (589, 601, 600, 588), (590, 602, 601, 589), (591, 603, 602, 590), (592, 604, 615, 603), (593, 605, 604, 592), (594, 606, 605, 593), (595, 607, 606, 594), (596, 608, 607, 595), (597, 609, 608, 596), (598, 610, 609, 597), (599, 611, 610, 598), (600, 612, 611, 599), (601, 613, 612, 600), (602, 614, 613, 601), (603, 615, 614, 602), (604, 616, 627, 615), (605, 617, 616, 604), (606, 618, 617, 605), (607, 619, 618, 606), (608, 620, 619, 607), (609, 621, 620, 608), (610, 622, 621, 609), (611, 623, 622, 610), (612, 624, 623, 611), (613, 625, 624, 612), (614, 626, 625, 613), (615, 627, 626, 614), (616, 628, 639, 627), (617, 629, 628, 616), (618, 630, 629, 617), (619, 631, 630, 618), (620, 632, 631, 619), (621, 633, 632, 620), (622, 634, 633, 621), (623, 635, 634, 622), (624, 636, 635, 623), (625, 637, 636, 624), (626, 638, 637, 625), (627, 639, 638, 626), (628, 640, 651, 639), (629, 641, 640, 628), (630, 642, 641, 629), (631, 643, 642, 630), (632, 644, 643, 631), (633, 645, 644, 632), (634, 646, 645, 633), (635, 647, 646, 634), (636, 648, 647, 635), (637, 649, 648, 636), (638, 650, 649, 637), (639, 651, 650, 638), (640, 652, 663, 651), (641, 653, 652, 640), (642, 654, 653, 641), (643, 655, 654, 642), (644, 656, 655, 643), (645, 657, 656, 644), (646, 658, 657, 645), (647, 659, 658, 646), (648, 660, 659, 647), (649, 661, 660, 648), (650, 662, 661, 649), (651, 663, 662, 650), (652, 664, 675, 663), (653, 665, 664, 652), (654, 666, 665, 653), (655, 667, 666, 654), (656, 668, 667, 655), (657, 669, 668, 656), (658, 670, 669, 657), (659, 671, 670, 658), (660, 672, 671, 659), (661, 673, 672, 660), (662, 674, 673, 661), (663, 675, 674, 662), (664, 676, 687, 675), (665, 677, 676, 664), (666, 678, 677, 665), (667, 679, 678, 666), (668, 680, 679, 667), (669, 681, 680, 668), (670, 682, 681, 669), (671, 683, 682, 670), (672, 684, 683, 671), (673, 685, 684, 672), (674, 686, 685, 673), (675, 687, 686, 674), (676, 688, 699, 687), (677, 689, 688, 676), (678, 690, 689, 677), (679, 691, 690, 678), (680, 692, 691, 679), (681, 693, 692, 680), (682, 694, 693, 681), (683, 695, 694, 682), (684, 696, 695, 683), (685, 697, 696, 684), (686, 698, 697, 685), (687, 699, 698, 686), (688, 700, 711, 699), (689, 701, 700, 688), (690, 702, 701, 689), (691, 703, 702, 690), (692, 704, 703, 691), (693, 705, 704, 692), (694, 706, 705, 693), (695, 707, 706, 694), (696, 708, 707, 695), (697, 709, 708, 696), (698, 710, 709, 697), (699, 711, 710, 698), (725, 732, 736, 733, 721, 723, 722, 715, 717, 716, 724, 727), (724, 730, 728, 727), (725, 727, 728, 729), (726, 729, 728, 730), (731, 737, 735, 734), (732, 734, 735, 736), (733, 736, 735, 737), (713, 719, 720, 718, 731, 734, 732, 725, 729, 726, 712, 714), (742, 740, 739, 758, 759, 760, 761, 762, 763, 751, 750, 749), (739, 740, 741, 738), (742, 743, 741, 740), (744, 738, 741, 743), (746, 747, 748, 745), (749, 750, 748, 747), (751, 745, 748, 750), (753, 754, 755, 744, 743, 742, 749, 747, 746, 756, 757, 752), (713, 714, 754, 753), (716, 717, 759, 758), (714, 712, 755, 754), (717, 715, 760, 759), (712, 726, 744, 755), (715, 722, 761, 760), (730, 724, 739, 738), (722, 723, 762, 761), (726, 730, 738, 744), (731, 718, 756, 746), (723, 721, 763, 762), (737, 731, 746, 745), (718, 720, 757, 756), (733, 737, 745, 751), (721, 733, 751, 763), (720, 719, 752, 757), (719, 713, 753, 752), (724, 716, 758, 739)])
me_vert_005.polygons.foreach_set('use_smooth', [0, 0, 0, 0, 0, 0, 0, 0, 0, 0, 0, 0, 0, 0, 0, 0, 0, 0, 0, 0, 0, 0, 0, 0, 0, 0, 0, 0, 0, 0, 0, 0, 0, 0, 0, 0, 0, 0, 0, 0, 0, 0, 0, 0, 0, 0, 0, 0, 0, 0, 0, 0, 0, 0, 0, 0, 0, 0, 0, 0, 0, 0, 0, 0, 0, 0, 0, 0, 0, 0, 0, 0, 0, 0, 0, 0, 0, 0, 0, 0, 0, 0, 0, 0, 0, 0, 0, 0, 0, 0, 0, 0, 0, 0, 0, 0, 0, 0, 0, 0, 0, 0, 0, 0, 0, 0, 0, 0, 0, 0, 0, 0, 0, 0, 0, 0, 0, 0, 0, 0, 0, 0, 0, 0, 0, 0, 0, 0, 0, 0, 0, 0, 0, 0, 0, 0, 0, 0, 0, 0, 0, 0, 0, 0, 0, 0, 0, 0, 0, 0, 0, 0, 0, 0, 0, 0, 0, 0, 0, 0, 0, 0, 0, 0, 0, 0, 0, 0, 0, 0, 0, 0, 0, 0, 0, 0, 0, 0, 0, 0, 0, 0, 0, 0, 0, 0, 0, 0, 0, 0, 0, 0, 0, 0, 0, 0, 0, 0, 0, 0, 0, 0, 0, 0, 0, 0, 0, 0, 0, 0, 0, 0, 0, 0, 0, 0, 0, 0, 0, 0, 0, 0, 0, 0, 0, 0, 0, 0, 0, 0, 0, 0, 0, 0, 0, 0, 0, 0, 0, 0, 0, 0, 0, 0, 0, 0, 0, 0, 0, 0, 0, 0, 0, 0, 0, 0, 0, 0, 0, 0, 0, 0, 0, 0, 0, 0, 0, 0, 0, 0, 0, 0, 0, 0, 0, 0, 0, 0, 0, 0, 0, 0, 0, 0, 0, 0, 0, 0, 0, 0, 0, 0, 0, 0, 0, 0, 0, 0, 0, 0, 0, 0, 0, 0, 0, 0, 0, 0, 0, 0, 0, 0, 0, 0, 0, 0, 0, 0, 0, 0, 0, 0, 0, 0, 0, 0, 0, 0, 0, 0, 0, 0, 0, 0, 0, 0, 0, 0, 0, 0, 0, 0, 0, 0, 0, 0, 0, 0, 0, 0, 0, 0, 0, 0, 0, 0, 0, 0, 0, 0, 0, 0, 0, 0, 0, 0, 0, 0, 0, 0, 0, 0, 0, 0, 0, 0, 0, 0, 0, 0, 0, 0, 0, 0, 0, 0, 0, 0, 0, 0, 0, 0, 0, 0, 0, 0, 0, 0, 0, 0, 0, 0, 0, 0, 0, 0, 0, 0, 0, 0, 0, 0, 0, 0, 0, 0, 0, 0, 0, 0, 0, 0, 0, 0, 0, 0, 0, 0, 0, 0, 0, 0, 0, 0, 0, 0, 0, 0, 0, 0, 0, 0, 0, 0, 0, 0, 0, 0, 0, 0, 0, 0, 0, 0, 0, 0, 0, 0, 0, 0, 0, 0, 0, 0, 0, 0, 0, 0, 1, 1, 1, 1, 1, 1, 1, 1, 1, 1, 1, 1, 1, 1, 1, 1, 1, 1, 1, 1, 1, 1, 1, 1, 1, 1, 1, 0, 0, 0, 0, 0, 0, 0, 0, 0, 0, 0, 0, 0, 0, 0, 0, 0, 0, 0, 0, 0, 0, 0, 0, 0, 0, 0, 0, 0, 0, 0, 0, 0, 0, 0, 0, 0, 0, 0, 0, 0, 0, 0, 0, 0, 0, 0, 0, 0, 0, 0, 0, 0, 0, 0, 0, 0, 0, 0, 0, 0, 0, 0, 0, 0, 0, 0, 0, 0, 0, 0, 0, 0, 0, 0, 0, 0, 0, 0, 0, 0, 0, 0, 0, 0, 0, 0, 0, 0, 0, 0, 0, 0, 0, 0, 0, 0, 0, 0, 0, 0, 0, 0, 0, 0, 0, 0, 0, 0, 0, 0, 0, 0, 0, 0, 0, 0, 0, 0, 0, 0, 0, 0, 0, 0, 0, 0, 0, 0, 0, 0, 0, 0, 0, 0, 0, 0, 0, 0, 0, 0, 0, 0, 0, 0, 0, 0, 0, 0, 0, 0, 0, 0, 0, 0, 0, 0, 0, 0, 0, 0, 0, 0, 0, 0, 0, 0, 0, 0, 0, 0, 0, 0, 0, 0, 0, 0, 0, 0, 0, 0, 0, 0, 0, 0, 0, 0, 0, 0, 0])
_k = set([(504, 505), (504, 508), (504, 527), (505, 511), (505, 528), (506, 507), (506, 510), (506, 530), (507, 514), (507, 529), (508, 510), (511, 513), (512, 513), (512, 519), (513, 539), (514, 516), (515, 516), (515, 517), (516, 542), (517, 523), (519, 523), (524, 525), (524, 530), (525, 527), (527, 528), (528, 538), (529, 530), (529, 543), (531, 532), (531, 537), (532, 541), (537, 540), (538, 539), (539, 540), (541, 542), (542, 543)])
me_vert_005.attributes.new('sharp_edge', 'BOOLEAN', 'EDGE').data.foreach_set('value', [ (min(e.vertices), max(e.vertices)) in _k for e in me_vert_005.edges])
_uv = me_vert_005.uv_layers.new(name='UVMap')
_uv.uv.foreach_set('vector', [0.0, 1.0, 0.07692, 1.0, 0.07692, 0.9167, 0.0, 0.9167, 0.0, 0.08333, 0.07692, 0.08333, 0.07692, 0.0, 0.0, 0.0, 0.0, 0.1667, 0.07692, 0.1667, 0.07692, 0.08333, 0.0, 0.08333, 0.0, 0.25, 0.07692, 0.25, 0.07692, 0.1667, 0.0, 0.1667, 0.0, 0.3333, 0.07692, 0.3333, 0.07692, 0.25, 0.0, 0.25, 0.0, 0.4167, 0.07692, 0.4167, 0.07692, 0.3333, 0.0, 0.3333, 0.0, 0.5, 0.07692, 0.5, 0.07692, 0.4167, 0.0, 0.4167, 0.0, 0.5833, 0.07692, 0.5833, 0.07692, 0.5, 0.0, 0.5, 0.0, 0.6667, 0.07692, 0.6667, 0.07692, 0.5833, 0.0, 0.5833, 0.0, 0.75, 0.07692, 0.75, 0.07692, 0.6667, 0.0, 0.6667, 0.0, 0.8333, 0.07692, 0.8333, 0.07692, 0.75, 0.0, 0.75, 0.0, 0.9167, 0.07692, 0.9167, 0.07692, 0.8333, 0.0, 0.8333, 0.07692, 1.0, 0.1538, 1.0, 0.1538, 0.9167, 0.07692, 0.9167, 0.07692, 0.08333, 0.1538, 0.08333, 0.1538, 0.0, 0.07692, 0.0, 0.07692, 0.1667, 0.1538, 0.1667, 0.1538, 0.08333, 0.07692, 0.08333, 0.07692, 0.25, 0.1538, 0.25, 0.1538, 0.1667, 0.07692, 0.1667, 0.07692, 0.3333, 0.1538, 0.3333, 0.1538, 0.25, 0.07692, 0.25, 0.07692, 0.4167, 0.1538, 0.4167, 0.1538, 0.3333, 0.07692, 0.3333, 0.07692, 0.5, 0.1538, 0.5, 0.1538, 0.4167, 0.07692, 0.4167, 0.07692, 0.5833, 0.1538, 0.5833, 0.1538, 0.5, 0.07692, 0.5, 0.07692, 0.6667, 0.1538, 0.6667, 0.1538, 0.5833, 0.07692, 0.5833, 0.07692, 0.75, 0.1538, 0.75, 0.1538, 0.6667, 0.07692, 0.6667, 0.07692, 0.8333, 0.1538, 0.8333, 0.1538, 0.75, 0.07692, 0.75, 0.07692, 0.9167, 0.1538, 0.9167, 0.1538, 0.8333, 0.07692, 0.8333, 0.1538, 1.0, 0.2308, 1.0, 0.2308, 0.9167, 0.1538, 0.9167, 0.1538, 0.08333, 0.2308, 0.08333, 0.2308, 0.0, 0.1538, 0.0, 0.1538, 0.1667, 0.2308, 0.1667, 0.2308, 0.08333, 0.1538, 0.08333, 0.1538, 0.25, 0.2308, 0.25, 0.2308, 0.1667, 0.1538, 0.1667, 0.1538, 0.3333, 0.2308, 0.3333, 0.2308, 0.25, 0.1538, 0.25, 0.1538, 0.4167, 0.2308, 0.4167, 0.2308, 0.3333, 0.1538, 0.3333, 0.1538, 0.5, 0.2308, 0.5, 0.2308, 0.4167, 0.1538, 0.4167, 0.1538, 0.5833, 0.2308, 0.5833, 0.2308, 0.5, 0.1538, 0.5, 0.1538, 0.6667, 0.2308, 0.6667, 0.2308, 0.5833, 0.1538, 0.5833, 0.1538, 0.75, 0.2308, 0.75, 0.2308, 0.6667, 0.1538, 0.6667, 0.1538, 0.8333, 0.2308, 0.8333, 0.2308, 0.75, 0.1538, 0.75, 0.1538, 0.9167, 0.2308, 0.9167, 0.2308, 0.8333, 0.1538, 0.8333, 0.2308, 1.0, 0.3077, 1.0, 0.3077, 0.9167, 0.2308, 0.9167, 0.2308, 0.08333, 0.3077, 0.08333, 0.3077, 0.0, 0.2308, 0.0, 0.2308, 0.1667, 0.3077, 0.1667, 0.3077, 0.08333, 0.2308, 0.08333, 0.2308, 0.25, 0.3077, 0.25, 0.3077, 0.1667, 0.2308, 0.1667, 0.2308, 0.3333, 0.3077, 0.3333, 0.3077, 0.25, 0.2308, 0.25, 0.2308, 0.4167, 0.3077, 0.4167, 0.3077, 0.3333, 0.2308, 0.3333, 0.2308, 0.5, 0.3077, 0.5, 0.3077, 0.4167, 0.2308, 0.4167, 0.2308, 0.5833, 0.3077, 0.5833, 0.3077, 0.5, 0.2308, 0.5, 0.2308, 0.6667, 0.3077, 0.6667, 0.3077, 0.5833, 0.2308, 0.5833, 0.2308, 0.75, 0.3077, 0.75, 0.3077, 0.6667, 0.2308, 0.6667, 0.2308, 0.8333, 0.3077, 0.8333, 0.3077, 0.75, 0.2308, 0.75, 0.2308, 0.9167, 0.3077, 0.9167, 0.3077, 0.8333, 0.2308, 0.8333, 0.3077, 1.0, 0.3846, 1.0, 0.3846, 0.9167, 0.3077, 0.9167, 0.3077, 0.08333, 0.3846, 0.08333, 0.3846, 0.0, 0.3077, 0.0, 0.3077, 0.1667, 0.3846, 0.1667, 0.3846, 0.08333, 0.3077, 0.08333, 0.3077, 0.25, 0.3846, 0.25, 0.3846, 0.1667, 0.3077, 0.1667, 0.3077, 0.3333, 0.3846, 0.3333, 0.3846, 0.25, 0.3077, 0.25, 0.3077, 0.4167, 0.3846, 0.4167, 0.3846, 0.3333, 0.3077, 0.3333, 0.3077, 0.5, 0.3846, 0.5, 0.3846, 0.4167, 0.3077, 0.4167, 0.3077, 0.5833, 0.3846, 0.5833, 0.3846, 0.5, 0.3077, 0.5, 0.3077, 0.6667, 0.3846, 0.6667, 0.3846, 0.5833, 0.3077, 0.5833, 0.3077, 0.75, 0.3846, 0.75, 0.3846, 0.6667, 0.3077, 0.6667, 0.3077, 0.8333, 0.3846, 0.8333, 0.3846, 0.75, 0.3077, 0.75, 0.3077, 0.9167, 0.3846, 0.9167, 0.3846, 0.8333, 0.3077, 0.8333, 0.3846, 1.0, 0.4615, 1.0, 0.4615, 0.9167, 0.3846, 0.9167, 0.3846, 0.08333, 0.4615, 0.08333, 0.4615, 0.0, 0.3846, 0.0, 0.3846, 0.1667, 0.4615, 0.1667, 0.4615, 0.08333, 0.3846, 0.08333, 0.3846, 0.25, 0.4615, 0.25, 0.4615, 0.1667, 0.3846, 0.1667, 0.3846, 0.3333, 0.4615, 0.3333, 0.4615, 0.25, 0.3846, 0.25, 0.3846, 0.4167, 0.4615, 0.4167, 0.4615, 0.3333, 0.3846, 0.3333, 0.3846, 0.5, 0.4615, 0.5, 0.4615, 0.4167, 0.3846, 0.4167, 0.3846, 0.5833, 0.4615, 0.5833, 0.4615, 0.5, 0.3846, 0.5, 0.3846, 0.6667, 0.4615, 0.6667, 0.4615, 0.5833, 0.3846, 0.5833, 0.3846, 0.75, 0.4615, 0.75, 0.4615, 0.6667, 0.3846, 0.6667, 0.3846, 0.8333, 0.4615, 0.8333, 0.4615, 0.75, 0.3846, 0.75, 0.3846, 0.9167, 0.4615, 0.9167, 0.4615, 0.8333, 0.3846, 0.8333, 0.4615, 1.0, 0.5385, 1.0, 0.5385, 0.9167, 0.4615, 0.9167, 0.4615, 0.08333, 0.5385, 0.08333, 0.5385, 0.0, 0.4615, 0.0, 0.4615, 0.1667, 0.5385, 0.1667, 0.5385, 0.08333, 0.4615, 0.08333, 0.4615, 0.25, 0.5385, 0.25, 0.5385, 0.1667, 0.4615, 0.1667, 0.4615, 0.3333, 0.5385, 0.3333, 0.5385, 0.25, 0.4615, 0.25, 0.4615, 0.4167, 0.5385, 0.4167, 0.5385, 0.3333, 0.4615, 0.3333, 0.4615, 0.5, 0.5385, 0.5, 0.5385, 0.4167, 0.4615, 0.4167, 0.4615, 0.5833, 0.5385, 0.5833, 0.5385, 0.5, 0.4615, 0.5, 0.4615, 0.6667, 0.5385, 0.6667, 0.5385, 0.5833, 0.4615, 0.5833, 0.4615, 0.75, 0.5385, 0.75, 0.5385, 0.6667, 0.4615, 0.6667, 0.4615, 0.8333, 0.5385, 0.8333, 0.5385, 0.75, 0.4615, 0.75, 0.4615, 0.9167, 0.5385, 0.9167, 0.5385, 0.8333, 0.4615, 0.8333, 0.5385, 1.0, 0.6154, 1.0, 0.6154, 0.9167, 0.5385, 0.9167, 0.5385, 0.08333, 0.6154, 0.08333, 0.6154, 0.0, 0.5385, 0.0, 0.5385, 0.1667, 0.6154, 0.1667, 0.6154, 0.08333, 0.5385, 0.08333, 0.5385, 0.25, 0.6154, 0.25, 0.6154, 0.1667, 0.5385, 0.1667, 0.5385, 0.3333, 0.6154, 0.3333, 0.6154, 0.25, 0.5385, 0.25, 0.5385, 0.4167, 0.6154, 0.4167, 0.6154, 0.3333, 0.5385, 0.3333, 0.5385, 0.5, 0.6154, 0.5, 0.6154, 0.4167, 0.5385, 0.4167, 0.5385, 0.5833, 0.6154, 0.5833, 0.6154, 0.5, 0.5385, 0.5, 0.5385, 0.6667, 0.6154, 0.6667, 0.6154, 0.5833, 0.5385, 0.5833, 0.5385, 0.75, 0.6154, 0.75, 0.6154, 0.6667, 0.5385, 0.6667, 0.5385, 0.8333, 0.6154, 0.8333, 0.6154, 0.75, 0.5385, 0.75, 0.5385, 0.9167, 0.6154, 0.9167, 0.6154, 0.8333, 0.5385, 0.8333, 0.6154, 1.0, 0.6923, 1.0, 0.6923, 0.9167, 0.6154, 0.9167, 0.6154, 0.08333, 0.6923, 0.08333, 0.6923, 0.0, 0.6154, 0.0, 0.6154, 0.1667, 0.6923, 0.1667, 0.6923, 0.08333, 0.6154, 0.08333, 0.6154, 0.25, 0.6923, 0.25, 0.6923, 0.1667, 0.6154, 0.1667, 0.6154, 0.3333, 0.6923, 0.3333, 0.6923, 0.25, 0.6154, 0.25, 0.6154, 0.4167, 0.6923, 0.4167, 0.6923, 0.3333, 0.6154, 0.3333, 0.6154, 0.5, 0.6923, 0.5, 0.6923, 0.4167, 0.6154, 0.4167, 0.6154, 0.5833, 0.6923, 0.5833, 0.6923, 0.5, 0.6154, 0.5, 0.6154, 0.6667, 0.6923, 0.6667, 0.6923, 0.5833, 0.6154, 0.5833, 0.6154, 0.75, 0.6923, 0.75, 0.6923, 0.6667, 0.6154, 0.6667, 0.6154, 0.8333, 0.6923, 0.8333, 0.6923, 0.75, 0.6154, 0.75, 0.6154, 0.9167, 0.6923, 0.9167, 0.6923, 0.8333, 0.6154, 0.8333, 0.6923, 1.0, 0.7692, 1.0, 0.7692, 0.9167, 0.6923, 0.9167, 0.6923, 0.08333, 0.7692, 0.08333, 0.7692, 0.0, 0.6923, 0.0, 0.6923, 0.1667, 0.7692, 0.1667, 0.7692, 0.08333, 0.6923, 0.08333, 0.6923, 0.25, 0.7692, 0.25, 0.7692, 0.1667, 0.6923, 0.1667, 0.6923, 0.3333, 0.7692, 0.3333, 0.7692, 0.25, 0.6923, 0.25, 0.6923, 0.4167, 0.7692, 0.4167, 0.7692, 0.3333, 0.6923, 0.3333, 0.6923, 0.5, 0.7692, 0.5, 0.7692, 0.4167, 0.6923, 0.4167, 0.6923, 0.5833, 0.7692, 0.5833, 0.7692, 0.5, 0.6923, 0.5, 0.6923, 0.6667, 0.7692, 0.6667, 0.7692, 0.5833, 0.6923, 0.5833, 0.6923, 0.75, 0.7692, 0.75, 0.7692, 0.6667, 0.6923, 0.6667, 0.6923, 0.8333, 0.7692, 0.8333, 0.7692, 0.75, 0.6923, 0.75, 0.6923, 0.9167, 0.7692, 0.9167, 0.7692, 0.8333, 0.6923, 0.8333, 0.7692, 1.0, 0.8462, 1.0, 0.8462, 0.9167, 0.7692, 0.9167, 0.7692, 0.08333, 0.8462, 0.08333, 0.8462, 0.0, 0.7692, 0.0, 0.7692, 0.1667, 0.8462, 0.1667, 0.8462, 0.08333, 0.7692, 0.08333, 0.7692, 0.25, 0.8462, 0.25, 0.8462, 0.1667, 0.7692, 0.1667, 0.7692, 0.3333, 0.8462, 0.3333, 0.8462, 0.25, 0.7692, 0.25, 0.7692, 0.4167, 0.8462, 0.4167, 0.8462, 0.3333, 0.7692, 0.3333, 0.7692, 0.5, 0.8462, 0.5, 0.8462, 0.4167, 0.7692, 0.4167, 0.7692, 0.5833, 0.8462, 0.5833, 0.8462, 0.5, 0.7692, 0.5, 0.7692, 0.6667, 0.8462, 0.6667, 0.8462, 0.5833, 0.7692, 0.5833, 0.7692, 0.75, 0.8462, 0.75, 0.8462, 0.6667, 0.7692, 0.6667, 0.7692, 0.8333, 0.8462, 0.8333, 0.8462, 0.75, 0.7692, 0.75, 0.7692, 0.9167, 0.8462, 0.9167, 0.8462, 0.8333, 0.7692, 0.8333, 0.8462, 1.0, 0.9231, 1.0, 0.9231, 0.9167, 0.8462, 0.9167, 0.8462, 0.08333, 0.9231, 0.08333, 0.9231, 0.0, 0.8462, 0.0, 0.8462, 0.1667, 0.9231, 0.1667, 0.9231, 0.08333, 0.8462, 0.08333, 0.8462, 0.25, 0.9231, 0.25, 0.9231, 0.1667, 0.8462, 0.1667, 0.8462, 0.3333, 0.9231, 0.3333, 0.9231, 0.25, 0.8462, 0.25, 0.8462, 0.4167, 0.9231, 0.4167, 0.9231, 0.3333, 0.8462, 0.3333, 0.8462, 0.5, 0.9231, 0.5, 0.9231, 0.4167, 0.8462, 0.4167, 0.8462, 0.5833, 0.9231, 0.5833, 0.9231, 0.5, 0.8462, 0.5, 0.8462, 0.6667, 0.9231, 0.6667, 0.9231, 0.5833, 0.8462, 0.5833, 0.8462, 0.75, 0.9231, 0.75, 0.9231, 0.6667, 0.8462, 0.6667, 0.8462, 0.8333, 0.9231, 0.8333, 0.9231, 0.75, 0.8462, 0.75, 0.8462, 0.9167, 0.9231, 0.9167, 0.9231, 0.8333, 0.8462, 0.8333, 0.9231, 1.0, 1.0, 1.0, 1.0, 0.9167, 0.9231, 0.9167, 0.9231, 0.08333, 1.0, 0.08333, 1.0, 0.0, 0.9231, 0.0, 0.9231, 0.1667, 1.0, 0.1667, 1.0, 0.08333, 0.9231, 0.08333, 0.9231, 0.25, 1.0, 0.25, 1.0, 0.1667, 0.9231, 0.1667, 0.9231, 0.3333, 1.0, 0.3333, 1.0, 0.25, 0.9231, 0.25, 0.9231, 0.4167, 1.0, 0.4167, 1.0, 0.3333, 0.9231, 0.3333, 0.9231, 0.5, 1.0, 0.5, 1.0, 0.4167, 0.9231, 0.4167, 0.9231, 0.5833, 1.0, 0.5833, 1.0, 0.5, 0.9231, 0.5, 0.9231, 0.6667, 1.0, 0.6667, 1.0, 0.5833, 0.9231, 0.5833, 0.9231, 0.75, 1.0, 0.75, 1.0, 0.6667, 0.9231, 0.6667, 0.9231, 0.8333, 1.0, 0.8333, 1.0, 0.75, 0.9231, 0.75, 0.9231, 0.9167, 1.0, 0.9167, 1.0, 0.8333, 0.9231, 0.8333, 0.0, 1.0, 0.07692, 1.0, 0.07692, 0.9167, 0.0, 0.9167, 0.0, 0.08333, 0.07692, 0.08333, 0.07692, 0.0, 0.0, 0.0, 0.0, 0.1667, 0.07692, 0.1667, 0.07692, 0.08333, 0.0, 0.08333, 0.0, 0.25, 0.07692, 0.25, 0.07692, 0.1667, 0.0, 0.1667, 0.0, 0.3333, 0.07692, 0.3333, 0.07692, 0.25, 0.0, 0.25, 0.0, 0.4167, 0.07692, 0.4167, 0.07692, 0.3333, 0.0, 0.3333, 0.0, 0.5, 0.07692, 0.5, 0.07692, 0.4167, 0.0, 0.4167, 0.0, 0.5833, 0.07692, 0.5833, 0.07692, 0.5, 0.0, 0.5, 0.0, 0.6667, 0.07692, 0.6667, 0.07692, 0.5833, 0.0, 0.5833, 0.0, 0.75, 0.07692, 0.75, 0.07692, 0.6667, 0.0, 0.6667, 0.0, 0.8333, 0.07692, 0.8333, 0.07692, 0.75, 0.0, 0.75, 0.0, 0.9167, 0.07692, 0.9167, 0.07692, 0.8333, 0.0, 0.8333, 0.07692, 1.0, 0.1538, 1.0, 0.1538, 0.9167, 0.07692, 0.9167, 0.07692, 0.08333, 0.1538, 0.08333, 0.1538, 0.0, 0.07692, 0.0, 0.07692, 0.1667, 0.1538, 0.1667, 0.1538, 0.08333, 0.07692, 0.08333, 0.07692, 0.25, 0.1538, 0.25, 0.1538, 0.1667, 0.07692, 0.1667, 0.07692, 0.3333, 0.1538, 0.3333, 0.1538, 0.25, 0.07692, 0.25, 0.07692, 0.4167, 0.1538, 0.4167, 0.1538, 0.3333, 0.07692, 0.3333, 0.07692, 0.5, 0.1538, 0.5, 0.1538, 0.4167, 0.07692, 0.4167, 0.07692, 0.5833, 0.1538, 0.5833, 0.1538, 0.5, 0.07692, 0.5, 0.07692, 0.6667, 0.1538, 0.6667, 0.1538, 0.5833, 0.07692, 0.5833, 0.07692, 0.75, 0.1538, 0.75, 0.1538, 0.6667, 0.07692, 0.6667, 0.07692, 0.8333, 0.1538, 0.8333, 0.1538, 0.75, 0.07692, 0.75, 0.07692, 0.9167, 0.1538, 0.9167, 0.1538, 0.8333, 0.07692, 0.8333, 0.1538, 1.0, 0.2308, 1.0, 0.2308, 0.9167, 0.1538, 0.9167, 0.1538, 0.08333, 0.2308, 0.08333, 0.2308, 0.0, 0.1538, 0.0, 0.1538, 0.1667, 0.2308, 0.1667, 0.2308, 0.08333, 0.1538, 0.08333, 0.1538, 0.25, 0.2308, 0.25, 0.2308, 0.1667, 0.1538, 0.1667, 0.1538, 0.3333, 0.2308, 0.3333, 0.2308, 0.25, 0.1538, 0.25, 0.1538, 0.4167, 0.2308, 0.4167, 0.2308, 0.3333, 0.1538, 0.3333, 0.1538, 0.5, 0.2308, 0.5, 0.2308, 0.4167, 0.1538, 0.4167, 0.1538, 0.5833, 0.2308, 0.5833, 0.2308, 0.5, 0.1538, 0.5, 0.1538, 0.6667, 0.2308, 0.6667, 0.2308, 0.5833, 0.1538, 0.5833, 0.1538, 0.75, 0.2308, 0.75, 0.2308, 0.6667, 0.1538, 0.6667, 0.1538, 0.8333, 0.2308, 0.8333, 0.2308, 0.75, 0.1538, 0.75, 0.1538, 0.9167, 0.2308, 0.9167, 0.2308, 0.8333, 0.1538, 0.8333, 0.2308, 1.0, 0.3077, 1.0, 0.3077, 0.9167, 0.2308, 0.9167, 0.2308, 0.08333, 0.3077, 0.08333, 0.3077, 0.0, 0.2308, 0.0, 0.2308, 0.1667, 0.3077, 0.1667, 0.3077, 0.08333, 0.2308, 0.08333, 0.2308, 0.25, 0.3077, 0.25, 0.3077, 0.1667, 0.2308, 0.1667, 0.2308, 0.3333, 0.3077, 0.3333, 0.3077, 0.25, 0.2308, 0.25, 0.2308, 0.4167, 0.3077, 0.4167, 0.3077, 0.3333, 0.2308, 0.3333, 0.2308, 0.5, 0.3077, 0.5, 0.3077, 0.4167, 0.2308, 0.4167, 0.2308, 0.5833, 0.3077, 0.5833, 0.3077, 0.5, 0.2308, 0.5, 0.2308, 0.6667, 0.3077, 0.6667, 0.3077, 0.5833, 0.2308, 0.5833, 0.2308, 0.75, 0.3077, 0.75, 0.3077, 0.6667, 0.2308, 0.6667, 0.2308, 0.8333, 0.3077, 0.8333, 0.3077, 0.75, 0.2308, 0.75, 0.2308, 0.9167, 0.3077, 0.9167, 0.3077, 0.8333, 0.2308, 0.8333, 0.3077, 1.0, 0.3846, 1.0, 0.3846, 0.9167, 0.3077, 0.9167, 0.3077, 0.08333, 0.3846, 0.08333, 0.3846, 0.0, 0.3077, 0.0, 0.3077, 0.1667, 0.3846, 0.1667, 0.3846, 0.08333, 0.3077, 0.08333, 0.3077, 0.25, 0.3846, 0.25, 0.3846, 0.1667, 0.3077, 0.1667, 0.3077, 0.3333, 0.3846, 0.3333, 0.3846, 0.25, 0.3077, 0.25, 0.3077, 0.4167, 0.3846, 0.4167, 0.3846, 0.3333, 0.3077, 0.3333, 0.3077, 0.5, 0.3846, 0.5, 0.3846, 0.4167, 0.3077, 0.4167, 0.3077, 0.5833, 0.3846, 0.5833, 0.3846, 0.5, 0.3077, 0.5, 0.3077, 0.6667, 0.3846, 0.6667, 0.3846, 0.5833, 0.3077, 0.5833, 0.3077, 0.75, 0.3846, 0.75, 0.3846, 0.6667, 0.3077, 0.6667, 0.3077, 0.8333, 0.3846, 0.8333, 0.3846, 0.75, 0.3077, 0.75, 0.3077, 0.9167, 0.3846, 0.9167, 0.3846, 0.8333, 0.3077, 0.8333, 0.3846, 1.0, 0.4615, 1.0, 0.4615, 0.9167, 0.3846, 0.9167, 0.3846, 0.08333, 0.4615, 0.08333, 0.4615, 0.0, 0.3846, 0.0, 0.3846, 0.1667, 0.4615, 0.1667, 0.4615, 0.08333, 0.3846, 0.08333, 0.3846, 0.25, 0.4615, 0.25, 0.4615, 0.1667, 0.3846, 0.1667, 0.3846, 0.3333, 0.4615, 0.3333, 0.4615, 0.25, 0.3846, 0.25, 0.3846, 0.4167, 0.4615, 0.4167, 0.4615, 0.3333, 0.3846, 0.3333, 0.3846, 0.5, 0.4615, 0.5, 0.4615, 0.4167, 0.3846, 0.4167, 0.3846, 0.5833, 0.4615, 0.5833, 0.4615, 0.5, 0.3846, 0.5, 0.3846, 0.6667, 0.4615, 0.6667, 0.4615, 0.5833, 0.3846, 0.5833, 0.3846, 0.75, 0.4615, 0.75, 0.4615, 0.6667, 0.3846, 0.6667, 0.3846, 0.8333, 0.4615, 0.8333, 0.4615, 0.75, 0.3846, 0.75, 0.3846, 0.9167, 0.4615, 0.9167, 0.4615, 0.8333, 0.3846, 0.8333, 0.4615, 1.0, 0.5385, 1.0, 0.5385, 0.9167, 0.4615, 0.9167, 0.4615, 0.08333, 0.5385, 0.08333, 0.5385, 0.0, 0.4615, 0.0, 0.4615, 0.1667, 0.5385, 0.1667, 0.5385, 0.08333, 0.4615, 0.08333, 0.4615, 0.25, 0.5385, 0.25, 0.5385, 0.1667, 0.4615, 0.1667, 0.4615, 0.3333, 0.5385, 0.3333, 0.5385, 0.25, 0.4615, 0.25, 0.4615, 0.4167, 0.5385, 0.4167, 0.5385, 0.3333, 0.4615, 0.3333, 0.4615, 0.5, 0.5385, 0.5, 0.5385, 0.4167, 0.4615, 0.4167, 0.4615, 0.5833, 0.5385, 0.5833, 0.5385, 0.5, 0.4615, 0.5, 0.4615, 0.6667, 0.5385, 0.6667, 0.5385, 0.5833, 0.4615, 0.5833, 0.4615, 0.75, 0.5385, 0.75, 0.5385, 0.6667, 0.4615, 0.6667, 0.4615, 0.8333, 0.5385, 0.8333, 0.5385, 0.75, 0.4615, 0.75, 0.4615, 0.9167, 0.5385, 0.9167, 0.5385, 0.8333, 0.4615, 0.8333, 0.5385, 1.0, 0.6154, 1.0, 0.6154, 0.9167, 0.5385, 0.9167, 0.5385, 0.08333, 0.6154, 0.08333, 0.6154, 0.0, 0.5385, 0.0, 0.5385, 0.1667, 0.6154, 0.1667, 0.6154, 0.08333, 0.5385, 0.08333, 0.5385, 0.25, 0.6154, 0.25, 0.6154, 0.1667, 0.5385, 0.1667, 0.5385, 0.3333, 0.6154, 0.3333, 0.6154, 0.25, 0.5385, 0.25, 0.5385, 0.4167, 0.6154, 0.4167, 0.6154, 0.3333, 0.5385, 0.3333, 0.5385, 0.5, 0.6154, 0.5, 0.6154, 0.4167, 0.5385, 0.4167, 0.5385, 0.5833, 0.6154, 0.5833, 0.6154, 0.5, 0.5385, 0.5, 0.5385, 0.6667, 0.6154, 0.6667, 0.6154, 0.5833, 0.5385, 0.5833, 0.5385, 0.75, 0.6154, 0.75, 0.6154, 0.6667, 0.5385, 0.6667, 0.5385, 0.8333, 0.6154, 0.8333, 0.6154, 0.75, 0.5385, 0.75, 0.5385, 0.9167, 0.6154, 0.9167, 0.6154, 0.8333, 0.5385, 0.8333, 0.6154, 1.0, 0.6923, 1.0, 0.6923, 0.9167, 0.6154, 0.9167, 0.6154, 0.08333, 0.6923, 0.08333, 0.6923, 0.0, 0.6154, 0.0, 0.6154, 0.1667, 0.6923, 0.1667, 0.6923, 0.08333, 0.6154, 0.08333, 0.6154, 0.25, 0.6923, 0.25, 0.6923, 0.1667, 0.6154, 0.1667, 0.6154, 0.3333, 0.6923, 0.3333, 0.6923, 0.25, 0.6154, 0.25, 0.6154, 0.4167, 0.6923, 0.4167, 0.6923, 0.3333, 0.6154, 0.3333, 0.6154, 0.5, 0.6923, 0.5, 0.6923, 0.4167, 0.6154, 0.4167, 0.6154, 0.5833, 0.6923, 0.5833, 0.6923, 0.5, 0.6154, 0.5, 0.6154, 0.6667, 0.6923, 0.6667, 0.6923, 0.5833, 0.6154, 0.5833, 0.6154, 0.75, 0.6923, 0.75, 0.6923, 0.6667, 0.6154, 0.6667, 0.6154, 0.8333, 0.6923, 0.8333, 0.6923, 0.75, 0.6154, 0.75, 0.6154, 0.9167, 0.6923, 0.9167, 0.6923, 0.8333, 0.6154, 0.8333, 0.6923, 1.0, 0.7692, 1.0, 0.7692, 0.9167, 0.6923, 0.9167, 0.6923, 0.08333, 0.7692, 0.08333, 0.7692, 0.0, 0.6923, 0.0, 0.6923, 0.1667, 0.7692, 0.1667, 0.7692, 0.08333, 0.6923, 0.08333, 0.6923, 0.25, 0.7692, 0.25, 0.7692, 0.1667, 0.6923, 0.1667, 0.6923, 0.3333, 0.7692, 0.3333, 0.7692, 0.25, 0.6923, 0.25, 0.6923, 0.4167, 0.7692, 0.4167, 0.7692, 0.3333, 0.6923, 0.3333, 0.6923, 0.5, 0.7692, 0.5, 0.7692, 0.4167, 0.6923, 0.4167, 0.6923, 0.5833, 0.7692, 0.5833, 0.7692, 0.5, 0.6923, 0.5, 0.6923, 0.6667, 0.7692, 0.6667, 0.7692, 0.5833, 0.6923, 0.5833, 0.6923, 0.75, 0.7692, 0.75, 0.7692, 0.6667, 0.6923, 0.6667, 0.6923, 0.8333, 0.7692, 0.8333, 0.7692, 0.75, 0.6923, 0.75, 0.6923, 0.9167, 0.7692, 0.9167, 0.7692, 0.8333, 0.6923, 0.8333, 0.7692, 1.0, 0.8462, 1.0, 0.8462, 0.9167, 0.7692, 0.9167, 0.7692, 0.08333, 0.8462, 0.08333, 0.8462, 0.0, 0.7692, 0.0, 0.7692, 0.1667, 0.8462, 0.1667, 0.8462, 0.08333, 0.7692, 0.08333, 0.7692, 0.25, 0.8462, 0.25, 0.8462, 0.1667, 0.7692, 0.1667, 0.7692, 0.3333, 0.8462, 0.3333, 0.8462, 0.25, 0.7692, 0.25, 0.7692, 0.4167, 0.8462, 0.4167, 0.8462, 0.3333, 0.7692, 0.3333, 0.7692, 0.5, 0.8462, 0.5, 0.8462, 0.4167, 0.7692, 0.4167, 0.7692, 0.5833, 0.8462, 0.5833, 0.8462, 0.5, 0.7692, 0.5, 0.7692, 0.6667, 0.8462, 0.6667, 0.8462, 0.5833, 0.7692, 0.5833, 0.7692, 0.75, 0.8462, 0.75, 0.8462, 0.6667, 0.7692, 0.6667, 0.7692, 0.8333, 0.8462, 0.8333, 0.8462, 0.75, 0.7692, 0.75, 0.7692, 0.9167, 0.8462, 0.9167, 0.8462, 0.8333, 0.7692, 0.8333, 0.8462, 1.0, 0.9231, 1.0, 0.9231, 0.9167, 0.8462, 0.9167, 0.8462, 0.08333, 0.9231, 0.08333, 0.9231, 0.0, 0.8462, 0.0, 0.8462, 0.1667, 0.9231, 0.1667, 0.9231, 0.08333, 0.8462, 0.08333, 0.8462, 0.25, 0.9231, 0.25, 0.9231, 0.1667, 0.8462, 0.1667, 0.8462, 0.3333, 0.9231, 0.3333, 0.9231, 0.25, 0.8462, 0.25, 0.8462, 0.4167, 0.9231, 0.4167, 0.9231, 0.3333, 0.8462, 0.3333, 0.8462, 0.5, 0.9231, 0.5, 0.9231, 0.4167, 0.8462, 0.4167, 0.8462, 0.5833, 0.9231, 0.5833, 0.9231, 0.5, 0.8462, 0.5, 0.8462, 0.6667, 0.9231, 0.6667, 0.9231, 0.5833, 0.8462, 0.5833, 0.8462, 0.75, 0.9231, 0.75, 0.9231, 0.6667, 0.8462, 0.6667, 0.8462, 0.8333, 0.9231, 0.8333, 0.9231, 0.75, 0.8462, 0.75, 0.8462, 0.9167, 0.9231, 0.9167, 0.9231, 0.8333, 0.8462, 0.8333, 0.9231, 1.0, 1.0, 1.0, 1.0, 0.9167, 0.9231, 0.9167, 0.9231, 0.08333, 1.0, 0.08333, 1.0, 0.0, 0.9231, 0.0, 0.9231, 0.1667, 1.0, 0.1667, 1.0, 0.08333, 0.9231, 0.08333, 0.9231, 0.25, 1.0, 0.25, 1.0, 0.1667, 0.9231, 0.1667, 0.9231, 0.3333, 1.0, 0.3333, 1.0, 0.25, 0.9231, 0.25, 0.9231, 0.4167, 1.0, 0.4167, 1.0, 0.3333, 0.9231, 0.3333, 0.9231, 0.5, 1.0, 0.5, 1.0, 0.4167, 0.9231, 0.4167, 0.9231, 0.5833, 1.0, 0.5833, 1.0, 0.5, 0.9231, 0.5, 0.9231, 0.6667, 1.0, 0.6667, 1.0, 0.5833, 0.9231, 0.5833, 0.9231, 0.75, 1.0, 0.75, 1.0, 0.6667, 0.9231, 0.6667, 0.9231, 0.8333, 1.0, 0.8333, 1.0, 0.75, 0.9231, 0.75, 0.9231, 0.9167, 1.0, 0.9167, 1.0, 0.8333, 0.9231, 0.8333, 0.0, 1.0, 0.07692, 1.0, 0.07692, 0.9167, 0.0, 0.9167, 0.0, 0.08333, 0.07692, 0.08333, 0.07692, 0.0, 0.0, 0.0, 0.0, 0.1667, 0.07692, 0.1667, 0.07692, 0.08333, 0.0, 0.08333, 0.0, 0.25, 0.07692, 0.25, 0.07692, 0.1667, 0.0, 0.1667, 0.0, 0.3333, 0.07692, 0.3333, 0.07692, 0.25, 0.0, 0.25, 0.0, 0.4167, 0.07692, 0.4167, 0.07692, 0.3333, 0.0, 0.3333, 0.0, 0.5, 0.07692, 0.5, 0.07692, 0.4167, 0.0, 0.4167, 0.0, 0.5833, 0.07692, 0.5833, 0.07692, 0.5, 0.0, 0.5, 0.0, 0.6667, 0.07692, 0.6667, 0.07692, 0.5833, 0.0, 0.5833, 0.0, 0.75, 0.07692, 0.75, 0.07692, 0.6667, 0.0, 0.6667, 0.0, 0.8333, 0.07692, 0.8333, 0.07692, 0.75, 0.0, 0.75, 0.0, 0.9167, 0.07692, 0.9167, 0.07692, 0.8333, 0.0, 0.8333, 0.07692, 1.0, 0.1538, 1.0, 0.1538, 0.9167, 0.07692, 0.9167, 0.07692, 0.08333, 0.1538, 0.08333, 0.1538, 0.0, 0.07692, 0.0, 0.07692, 0.1667, 0.1538, 0.1667, 0.1538, 0.08333, 0.07692, 0.08333, 0.07692, 0.25, 0.1538, 0.25, 0.1538, 0.1667, 0.07692, 0.1667, 0.07692, 0.3333, 0.1538, 0.3333, 0.1538, 0.25, 0.07692, 0.25, 0.07692, 0.4167, 0.1538, 0.4167, 0.1538, 0.3333, 0.07692, 0.3333, 0.07692, 0.5, 0.1538, 0.5, 0.1538, 0.4167, 0.07692, 0.4167, 0.07692, 0.5833, 0.1538, 0.5833, 0.1538, 0.5, 0.07692, 0.5, 0.07692, 0.6667, 0.1538, 0.6667, 0.1538, 0.5833, 0.07692, 0.5833, 0.07692, 0.75, 0.1538, 0.75, 0.1538, 0.6667, 0.07692, 0.6667, 0.07692, 0.8333, 0.1538, 0.8333, 0.1538, 0.75, 0.07692, 0.75, 0.07692, 0.9167, 0.1538, 0.9167, 0.1538, 0.8333, 0.07692, 0.8333, 0.1538, 1.0, 0.2308, 1.0, 0.2308, 0.9167, 0.1538, 0.9167, 0.1538, 0.08333, 0.2308, 0.08333, 0.2308, 0.0, 0.1538, 0.0, 0.1538, 0.1667, 0.2308, 0.1667, 0.2308, 0.08333, 0.1538, 0.08333, 0.1538, 0.25, 0.2308, 0.25, 0.2308, 0.1667, 0.1538, 0.1667, 0.1538, 0.3333, 0.2308, 0.3333, 0.2308, 0.25, 0.1538, 0.25, 0.1538, 0.4167, 0.2308, 0.4167, 0.2308, 0.3333, 0.1538, 0.3333, 0.1538, 0.5, 0.2308, 0.5, 0.2308, 0.4167, 0.1538, 0.4167, 0.1538, 0.5833, 0.2308, 0.5833, 0.2308, 0.5, 0.1538, 0.5, 0.1538, 0.6667, 0.2308, 0.6667, 0.2308, 0.5833, 0.1538, 0.5833, 0.1538, 0.75, 0.2308, 0.75, 0.2308, 0.6667, 0.1538, 0.6667, 0.1538, 0.8333, 0.2308, 0.8333, 0.2308, 0.75, 0.1538, 0.75, 0.1538, 0.9167, 0.2308, 0.9167, 0.2308, 0.8333, 0.1538, 0.8333, 0.2308, 1.0, 0.3077, 1.0, 0.3077, 0.9167, 0.2308, 0.9167, 0.2308, 0.08333, 0.3077, 0.08333, 0.3077, 0.0, 0.2308, 0.0, 0.2308, 0.1667, 0.3077, 0.1667, 0.3077, 0.08333, 0.2308, 0.08333, 0.2308, 0.25, 0.3077, 0.25, 0.3077, 0.1667, 0.2308, 0.1667, 0.2308, 0.3333, 0.3077, 0.3333, 0.3077, 0.25, 0.2308, 0.25, 0.2308, 0.4167, 0.3077, 0.4167, 0.3077, 0.3333, 0.2308, 0.3333, 0.2308, 0.5, 0.3077, 0.5, 0.3077, 0.4167, 0.2308, 0.4167, 0.2308, 0.5833, 0.3077, 0.5833, 0.3077, 0.5, 0.2308, 0.5, 0.2308, 0.6667, 0.3077, 0.6667, 0.3077, 0.5833, 0.2308, 0.5833, 0.2308, 0.75, 0.3077, 0.75, 0.3077, 0.6667, 0.2308, 0.6667, 0.2308, 0.8333, 0.3077, 0.8333, 0.3077, 0.75, 0.2308, 0.75, 0.2308, 0.9167, 0.3077, 0.9167, 0.3077, 0.8333, 0.2308, 0.8333, 0.3077, 1.0, 0.3846, 1.0, 0.3846, 0.9167, 0.3077, 0.9167, 0.3077, 0.08333, 0.3846, 0.08333, 0.3846, 0.0, 0.3077, 0.0, 0.3077, 0.1667, 0.3846, 0.1667, 0.3846, 0.08333, 0.3077, 0.08333, 0.3077, 0.25, 0.3846, 0.25, 0.3846, 0.1667, 0.3077, 0.1667, 0.3077, 0.3333, 0.3846, 0.3333, 0.3846, 0.25, 0.3077, 0.25, 0.3077, 0.4167, 0.3846, 0.4167, 0.3846, 0.3333, 0.3077, 0.3333, 0.3077, 0.5, 0.3846, 0.5, 0.3846, 0.4167, 0.3077, 0.4167, 0.3077, 0.5833, 0.3846, 0.5833, 0.3846, 0.5, 0.3077, 0.5, 0.3077, 0.6667, 0.3846, 0.6667, 0.3846, 0.5833, 0.3077, 0.5833, 0.3077, 0.75, 0.3846, 0.75, 0.3846, 0.6667, 0.3077, 0.6667, 0.3077, 0.8333, 0.3846, 0.8333, 0.3846, 0.75, 0.3077, 0.75, 0.3077, 0.9167, 0.3846, 0.9167, 0.3846, 0.8333, 0.3077, 0.8333, 0.3846, 1.0, 0.4615, 1.0, 0.4615, 0.9167, 0.3846, 0.9167, 0.3846, 0.08333, 0.4615, 0.08333, 0.4615, 0.0, 0.3846, 0.0, 0.3846, 0.1667, 0.4615, 0.1667, 0.4615, 0.08333, 0.3846, 0.08333, 0.3846, 0.25, 0.4615, 0.25, 0.4615, 0.1667, 0.3846, 0.1667, 0.3846, 0.3333, 0.4615, 0.3333, 0.4615, 0.25, 0.3846, 0.25, 0.3846, 0.4167, 0.4615, 0.4167, 0.4615, 0.3333, 0.3846, 0.3333, 0.3846, 0.5, 0.4615, 0.5, 0.4615, 0.4167, 0.3846, 0.4167, 0.3846, 0.5833, 0.4615, 0.5833, 0.4615, 0.5, 0.3846, 0.5, 0.3846, 0.6667, 0.4615, 0.6667, 0.4615, 0.5833, 0.3846, 0.5833, 0.3846, 0.75, 0.4615, 0.75, 0.4615, 0.6667, 0.3846, 0.6667, 0.3846, 0.8333, 0.4615, 0.8333, 0.4615, 0.75, 0.3846, 0.75, 0.3846, 0.9167, 0.4615, 0.9167, 0.4615, 0.8333, 0.3846, 0.8333, 0.4615, 1.0, 0.5385, 1.0, 0.5385, 0.9167, 0.4615, 0.9167, 0.4615, 0.08333, 0.5385, 0.08333, 0.5385, 0.0, 0.4615, 0.0, 0.4615, 0.1667, 0.5385, 0.1667, 0.5385, 0.08333, 0.4615, 0.08333, 0.4615, 0.25, 0.5385, 0.25, 0.5385, 0.1667, 0.4615, 0.1667, 0.4615, 0.3333, 0.5385, 0.3333, 0.5385, 0.25, 0.4615, 0.25, 0.4615, 0.4167, 0.5385, 0.4167, 0.5385, 0.3333, 0.4615, 0.3333, 0.4615, 0.5, 0.5385, 0.5, 0.5385, 0.4167, 0.4615, 0.4167, 0.4615, 0.5833, 0.5385, 0.5833, 0.5385, 0.5, 0.4615, 0.5, 0.4615, 0.6667, 0.5385, 0.6667, 0.5385, 0.5833, 0.4615, 0.5833, 0.4615, 0.75, 0.5385, 0.75, 0.5385, 0.6667, 0.4615, 0.6667, 0.4615, 0.8333, 0.5385, 0.8333, 0.5385, 0.75, 0.4615, 0.75, 0.4615, 0.9167, 0.5385, 0.9167, 0.5385, 0.8333, 0.4615, 0.8333, 0.5385, 1.0, 0.6154, 1.0, 0.6154, 0.9167, 0.5385, 0.9167, 0.5385, 0.08333, 0.6154, 0.08333, 0.6154, 0.0, 0.5385, 0.0, 0.5385, 0.1667, 0.6154, 0.1667, 0.6154, 0.08333, 0.5385, 0.08333, 0.5385, 0.25, 0.6154, 0.25, 0.6154, 0.1667, 0.5385, 0.1667, 0.5385, 0.3333, 0.6154, 0.3333, 0.6154, 0.25, 0.5385, 0.25, 0.5385, 0.4167, 0.6154, 0.4167, 0.6154, 0.3333, 0.5385, 0.3333, 0.5385, 0.5, 0.6154, 0.5, 0.6154, 0.4167, 0.5385, 0.4167, 0.5385, 0.5833, 0.6154, 0.5833, 0.6154, 0.5, 0.5385, 0.5, 0.5385, 0.6667, 0.6154, 0.6667, 0.6154, 0.5833, 0.5385, 0.5833, 0.5385, 0.75, 0.6154, 0.75, 0.6154, 0.6667, 0.5385, 0.6667, 0.5385, 0.8333, 0.6154, 0.8333, 0.6154, 0.75, 0.5385, 0.75, 0.5385, 0.9167, 0.6154, 0.9167, 0.6154, 0.8333, 0.5385, 0.8333, 0.6154, 1.0, 0.6923, 1.0, 0.6923, 0.9167, 0.6154, 0.9167, 0.6154, 0.08333, 0.6923, 0.08333, 0.6923, 0.0, 0.6154, 0.0, 0.6154, 0.1667, 0.6923, 0.1667, 0.6923, 0.08333, 0.6154, 0.08333, 0.6154, 0.25, 0.6923, 0.25, 0.6923, 0.1667, 0.6154, 0.1667, 0.6154, 0.3333, 0.6923, 0.3333, 0.6923, 0.25, 0.6154, 0.25, 0.6154, 0.4167, 0.6923, 0.4167, 0.6923, 0.3333, 0.6154, 0.3333, 0.6154, 0.5, 0.6923, 0.5, 0.6923, 0.4167, 0.6154, 0.4167, 0.6154, 0.5833, 0.6923, 0.5833, 0.6923, 0.5, 0.6154, 0.5, 0.6154, 0.6667, 0.6923, 0.6667, 0.6923, 0.5833, 0.6154, 0.5833, 0.6154, 0.75, 0.6923, 0.75, 0.6923, 0.6667, 0.6154, 0.6667, 0.6154, 0.8333, 0.6923, 0.8333, 0.6923, 0.75, 0.6154, 0.75, 0.6154, 0.9167, 0.6923, 0.9167, 0.6923, 0.8333, 0.6154, 0.8333, 0.6923, 1.0, 0.7692, 1.0, 0.7692, 0.9167, 0.6923, 0.9167, 0.6923, 0.08333, 0.7692, 0.08333, 0.7692, 0.0, 0.6923, 0.0, 0.6923, 0.1667, 0.7692, 0.1667, 0.7692, 0.08333, 0.6923, 0.08333, 0.6923, 0.25, 0.7692, 0.25, 0.7692, 0.1667, 0.6923, 0.1667, 0.6923, 0.3333, 0.7692, 0.3333, 0.7692, 0.25, 0.6923, 0.25, 0.6923, 0.4167, 0.7692, 0.4167, 0.7692, 0.3333, 0.6923, 0.3333, 0.6923, 0.5, 0.7692, 0.5, 0.7692, 0.4167, 0.6923, 0.4167, 0.6923, 0.5833, 0.7692, 0.5833, 0.7692, 0.5, 0.6923, 0.5, 0.6923, 0.6667, 0.7692, 0.6667, 0.7692, 0.5833, 0.6923, 0.5833, 0.6923, 0.75, 0.7692, 0.75, 0.7692, 0.6667, 0.6923, 0.6667, 0.6923, 0.8333, 0.7692, 0.8333, 0.7692, 0.75, 0.6923, 0.75, 0.6923, 0.9167, 0.7692, 0.9167, 0.7692, 0.8333, 0.6923, 0.8333, 0.7692, 1.0, 0.8462, 1.0, 0.8462, 0.9167, 0.7692, 0.9167, 0.7692, 0.08333, 0.8462, 0.08333, 0.8462, 0.0, 0.7692, 0.0, 0.7692, 0.1667, 0.8462, 0.1667, 0.8462, 0.08333, 0.7692, 0.08333, 0.7692, 0.25, 0.8462, 0.25, 0.8462, 0.1667, 0.7692, 0.1667, 0.7692, 0.3333, 0.8462, 0.3333, 0.8462, 0.25, 0.7692, 0.25, 0.7692, 0.4167, 0.8462, 0.4167, 0.8462, 0.3333, 0.7692, 0.3333, 0.7692, 0.5, 0.8462, 0.5, 0.8462, 0.4167, 0.7692, 0.4167, 0.7692, 0.5833, 0.8462, 0.5833, 0.8462, 0.5, 0.7692, 0.5, 0.7692, 0.6667, 0.8462, 0.6667, 0.8462, 0.5833, 0.7692, 0.5833, 0.7692, 0.75, 0.8462, 0.75, 0.8462, 0.6667, 0.7692, 0.6667, 0.7692, 0.8333, 0.8462, 0.8333, 0.8462, 0.75, 0.7692, 0.75, 0.7692, 0.9167, 0.8462, 0.9167, 0.8462, 0.8333, 0.7692, 0.8333, 0.8462, 1.0, 0.9231, 1.0, 0.9231, 0.9167, 0.8462, 0.9167, 0.8462, 0.08333, 0.9231, 0.08333, 0.9231, 0.0, 0.8462, 0.0, 0.8462, 0.1667, 0.9231, 0.1667, 0.9231, 0.08333, 0.8462, 0.08333, 0.8462, 0.25, 0.9231, 0.25, 0.9231, 0.1667, 0.8462, 0.1667, 0.8462, 0.3333, 0.9231, 0.3333, 0.9231, 0.25, 0.8462, 0.25, 0.8462, 0.4167, 0.9231, 0.4167, 0.9231, 0.3333, 0.8462, 0.3333, 0.8462, 0.5, 0.9231, 0.5, 0.9231, 0.4167, 0.8462, 0.4167, 0.8462, 0.5833, 0.9231, 0.5833, 0.9231, 0.5, 0.8462, 0.5, 0.8462, 0.6667, 0.9231, 0.6667, 0.9231, 0.5833, 0.8462, 0.5833, 0.8462, 0.75, 0.9231, 0.75, 0.9231, 0.6667, 0.8462, 0.6667, 0.8462, 0.8333, 0.9231, 0.8333, 0.9231, 0.75, 0.8462, 0.75, 0.8462, 0.9167, 0.9231, 0.9167, 0.9231, 0.8333, 0.8462, 0.8333, 0.9231, 1.0, 1.0, 1.0, 1.0, 0.9167, 0.9231, 0.9167, 0.9231, 0.08333, 1.0, 0.08333, 1.0, 0.0, 0.9231, 0.0, 0.9231, 0.1667, 1.0, 0.1667, 1.0, 0.08333, 0.9231, 0.08333, 0.9231, 0.25, 1.0, 0.25, 1.0, 0.1667, 0.9231, 0.1667, 0.9231, 0.3333, 1.0, 0.3333, 1.0, 0.25, 0.9231, 0.25, 0.9231, 0.4167, 1.0, 0.4167, 1.0, 0.3333, 0.9231, 0.3333, 0.9231, 0.5, 1.0, 0.5, 1.0, 0.4167, 0.9231, 0.4167, 0.9231, 0.5833, 1.0, 0.5833, 1.0, 0.5, 0.9231, 0.5, 0.9231, 0.6667, 1.0, 0.6667, 1.0, 0.5833, 0.9231, 0.5833, 0.9231, 0.75, 1.0, 0.75, 1.0, 0.6667, 0.9231, 0.6667, 0.9231, 0.8333, 1.0, 0.8333, 1.0, 0.75, 0.9231, 0.75, 0.9231, 0.9167, 1.0, 0.9167, 1.0, 0.8333, 0.9231, 0.8333, 0.3997, 1.0, 0.6003, 1.0, 0.5, 0.8976, 0.5, 0.0496, 0.5, 0.8976, 0.6003, 1.0, 0.8997, 1.0, 1.0, 0.8858, 1.0, 0.05914, 0.9846, 0.01655, 0.9474, 0.0, 0.5526, 0.0, 0.5154, 0.01506, 0.5526, 0.0, 0.5, 0.003585, 0.5, 0.003522, 0.5154, 0.01506, 0.5, 0.0496, 0.5154, 0.01506, 0.5, 0.003522, 0.4846, 0.01506, 0.4474, 0.005787, 0.4846, 0.01678, 0.5, 0.003522, 0.5, 0.003585, 0.0, 0.05914, 0.0, 0.8858, 0.1003, 1.0, 0.3997, 1.0, 0.5, 0.8976, 0.5, 0.0496, 0.4846, 0.01506, 0.4474, 0.0, 0.05263, 0.0, 0.01541, 0.01655, 0.3997, 1.0, 0.5, 0.8976, 0.6003, 1.0, 0.5, 0.0496, 0.5154, 0.01506, 0.5526, 0.0, 0.9474, 0.0, 0.9846, 0.01655, 1.0, 0.05914, 1.0, 0.8858, 0.8997, 1.0, 0.6003, 1.0, 0.5, 0.8976, 0.5526, 0.0, 0.5154, 0.01506, 0.5, 0.003522, 0.5, 0.003585, 0.5, 0.0496, 0.4846, 0.01506, 0.5, 0.003522, 0.5154, 0.01506, 0.4474, 0.005787, 0.5, 0.003585, 0.5, 0.003522, 0.4846, 0.01678, 0.0, 0.05914, 0.01541, 0.01655, 0.05263, 0.0, 0.4474, 0.0, 0.4846, 0.01506, 0.5, 0.0496, 0.5, 0.8976, 0.3997, 1.0, 0.1003, 1.0, 0.0, 0.8858, 0.1003, 1.0, 0.0, 0.8858, 0.0, 0.8858, 0.1003, 1.0, 0.05263, 0.0, 0.4474, 0.0, 0.4474, 0.0, 0.05263, 0.0, 1.0, 0.8858, 0.8997, 1.0, 0.8997, 1.0, 1.0, 0.8858, 0.8997, 1.0, 0.6003, 1.0, 0.6003, 1.0, 0.8997, 1.0, 0.5526, 0.0, 0.9474, 0.0, 0.9474, 0.0, 0.5526, 0.0, 0.5, 0.003585, 0.5526, 0.0, 0.5526, 0.0, 0.5, 0.003585, 0.9474, 0.0, 0.9846, 0.01655, 0.9846, 0.01655, 0.9474, 0.0, 0.6003, 1.0, 0.3997, 1.0, 0.3997, 1.0, 0.6003, 1.0, 0.4474, 0.005787, 0.5, 0.003585, 0.5, 0.003585, 0.4474, 0.005787, 0.9846, 0.01655, 1.0, 0.05914, 1.0, 0.05914, 0.9846, 0.01655, 0.0, 0.8858, 0.0, 0.05914, 0.0, 0.05914, 0.0, 0.8858, 1.0, 0.05914, 1.0, 0.8858, 1.0, 0.8858, 1.0, 0.05914, 0.0, 0.05914, 0.01541, 0.01655, 0.01541, 0.01655, 0.0, 0.05914, 0.3997, 1.0, 0.1003, 1.0, 0.1003, 1.0, 0.3997, 1.0, 0.01541, 0.01655, 0.05263, 0.0, 0.05263, 0.0, 0.01541, 0.01655, 0.0, 1.0, 0.07692, 1.0, 0.07692, 0.9167, 0.0, 0.9167, 0.0, 0.08333, 0.07692, 0.08333, 0.07692, 0.0, 0.0, 0.0, 0.0, 0.1667, 0.07692, 0.1667, 0.07692, 0.08333, 0.0, 0.08333, 0.0, 0.25, 0.07692, 0.25, 0.07692, 0.1667, 0.0, 0.1667, 0.0, 0.3333, 0.07692, 0.3333, 0.07692, 0.25, 0.0, 0.25, 0.0, 0.4167, 0.07692, 0.4167, 0.07692, 0.3333, 0.0, 0.3333, 0.0, 0.5, 0.07692, 0.5, 0.07692, 0.4167, 0.0, 0.4167, 0.0, 0.5833, 0.07692, 0.5833, 0.07692, 0.5, 0.0, 0.5, 0.0, 0.6667, 0.07692, 0.6667, 0.07692, 0.5833, 0.0, 0.5833, 0.0, 0.75, 0.07692, 0.75, 0.07692, 0.6667, 0.0, 0.6667, 0.0, 0.8333, 0.07692, 0.8333, 0.07692, 0.75, 0.0, 0.75, 0.0, 0.9167, 0.07692, 0.9167, 0.07692, 0.8333, 0.0, 0.8333, 0.07692, 1.0, 0.1538, 1.0, 0.1538, 0.9167, 0.07692, 0.9167, 0.07692, 0.08333, 0.1538, 0.08333, 0.1538, 0.0, 0.07692, 0.0, 0.07692, 0.1667, 0.1538, 0.1667, 0.1538, 0.08333, 0.07692, 0.08333, 0.07692, 0.25, 0.1538, 0.25, 0.1538, 0.1667, 0.07692, 0.1667, 0.07692, 0.3333, 0.1538, 0.3333, 0.1538, 0.25, 0.07692, 0.25, 0.07692, 0.4167, 0.1538, 0.4167, 0.1538, 0.3333, 0.07692, 0.3333, 0.07692, 0.5, 0.1538, 0.5, 0.1538, 0.4167, 0.07692, 0.4167, 0.07692, 0.5833, 0.1538, 0.5833, 0.1538, 0.5, 0.07692, 0.5, 0.07692, 0.6667, 0.1538, 0.6667, 0.1538, 0.5833, 0.07692, 0.5833, 0.07692, 0.75, 0.1538, 0.75, 0.1538, 0.6667, 0.07692, 0.6667, 0.07692, 0.8333, 0.1538, 0.8333, 0.1538, 0.75, 0.07692, 0.75, 0.07692, 0.9167, 0.1538, 0.9167, 0.1538, 0.8333, 0.07692, 0.8333, 0.1538, 1.0, 0.2308, 1.0, 0.2308, 0.9167, 0.1538, 0.9167, 0.1538, 0.08333, 0.2308, 0.08333, 0.2308, 0.0, 0.1538, 0.0, 0.1538, 0.1667, 0.2308, 0.1667, 0.2308, 0.08333, 0.1538, 0.08333, 0.1538, 0.25, 0.2308, 0.25, 0.2308, 0.1667, 0.1538, 0.1667, 0.1538, 0.3333, 0.2308, 0.3333, 0.2308, 0.25, 0.1538, 0.25, 0.1538, 0.4167, 0.2308, 0.4167, 0.2308, 0.3333, 0.1538, 0.3333, 0.1538, 0.5, 0.2308, 0.5, 0.2308, 0.4167, 0.1538, 0.4167, 0.1538, 0.5833, 0.2308, 0.5833, 0.2308, 0.5, 0.1538, 0.5, 0.1538, 0.6667, 0.2308, 0.6667, 0.2308, 0.5833, 0.1538, 0.5833, 0.1538, 0.75, 0.2308, 0.75, 0.2308, 0.6667, 0.1538, 0.6667, 0.1538, 0.8333, 0.2308, 0.8333, 0.2308, 0.75, 0.1538, 0.75, 0.1538, 0.9167, 0.2308, 0.9167, 0.2308, 0.8333, 0.1538, 0.8333, 0.2308, 1.0, 0.3077, 1.0, 0.3077, 0.9167, 0.2308, 0.9167, 0.2308, 0.08333, 0.3077, 0.08333, 0.3077, 0.0, 0.2308, 0.0, 0.2308, 0.1667, 0.3077, 0.1667, 0.3077, 0.08333, 0.2308, 0.08333, 0.2308, 0.25, 0.3077, 0.25, 0.3077, 0.1667, 0.2308, 0.1667, 0.2308, 0.3333, 0.3077, 0.3333, 0.3077, 0.25, 0.2308, 0.25, 0.2308, 0.4167, 0.3077, 0.4167, 0.3077, 0.3333, 0.2308, 0.3333, 0.2308, 0.5, 0.3077, 0.5, 0.3077, 0.4167, 0.2308, 0.4167, 0.2308, 0.5833, 0.3077, 0.5833, 0.3077, 0.5, 0.2308, 0.5, 0.2308, 0.6667, 0.3077, 0.6667, 0.3077, 0.5833, 0.2308, 0.5833, 0.2308, 0.75, 0.3077, 0.75, 0.3077, 0.6667, 0.2308, 0.6667, 0.2308, 0.8333, 0.3077, 0.8333, 0.3077, 0.75, 0.2308, 0.75, 0.2308, 0.9167, 0.3077, 0.9167, 0.3077, 0.8333, 0.2308, 0.8333, 0.3077, 1.0, 0.3846, 1.0, 0.3846, 0.9167, 0.3077, 0.9167, 0.3077, 0.08333, 0.3846, 0.08333, 0.3846, 0.0, 0.3077, 0.0, 0.3077, 0.1667, 0.3846, 0.1667, 0.3846, 0.08333, 0.3077, 0.08333, 0.3077, 0.25, 0.3846, 0.25, 0.3846, 0.1667, 0.3077, 0.1667, 0.3077, 0.3333, 0.3846, 0.3333, 0.3846, 0.25, 0.3077, 0.25, 0.3077, 0.4167, 0.3846, 0.4167, 0.3846, 0.3333, 0.3077, 0.3333, 0.3077, 0.5, 0.3846, 0.5, 0.3846, 0.4167, 0.3077, 0.4167, 0.3077, 0.5833, 0.3846, 0.5833, 0.3846, 0.5, 0.3077, 0.5, 0.3077, 0.6667, 0.3846, 0.6667, 0.3846, 0.5833, 0.3077, 0.5833, 0.3077, 0.75, 0.3846, 0.75, 0.3846, 0.6667, 0.3077, 0.6667, 0.3077, 0.8333, 0.3846, 0.8333, 0.3846, 0.75, 0.3077, 0.75, 0.3077, 0.9167, 0.3846, 0.9167, 0.3846, 0.8333, 0.3077, 0.8333, 0.3846, 1.0, 0.4615, 1.0, 0.4615, 0.9167, 0.3846, 0.9167, 0.3846, 0.08333, 0.4615, 0.08333, 0.4615, 0.0, 0.3846, 0.0, 0.3846, 0.1667, 0.4615, 0.1667, 0.4615, 0.08333, 0.3846, 0.08333, 0.3846, 0.25, 0.4615, 0.25, 0.4615, 0.1667, 0.3846, 0.1667, 0.3846, 0.3333, 0.4615, 0.3333, 0.4615, 0.25, 0.3846, 0.25, 0.3846, 0.4167, 0.4615, 0.4167, 0.4615, 0.3333, 0.3846, 0.3333, 0.3846, 0.5, 0.4615, 0.5, 0.4615, 0.4167, 0.3846, 0.4167, 0.3846, 0.5833, 0.4615, 0.5833, 0.4615, 0.5, 0.3846, 0.5, 0.3846, 0.6667, 0.4615, 0.6667, 0.4615, 0.5833, 0.3846, 0.5833, 0.3846, 0.75, 0.4615, 0.75, 0.4615, 0.6667, 0.3846, 0.6667, 0.3846, 0.8333, 0.4615, 0.8333, 0.4615, 0.75, 0.3846, 0.75, 0.3846, 0.9167, 0.4615, 0.9167, 0.4615, 0.8333, 0.3846, 0.8333, 0.4615, 1.0, 0.5385, 1.0, 0.5385, 0.9167, 0.4615, 0.9167, 0.4615, 0.08333, 0.5385, 0.08333, 0.5385, 0.0, 0.4615, 0.0, 0.4615, 0.1667, 0.5385, 0.1667, 0.5385, 0.08333, 0.4615, 0.08333, 0.4615, 0.25, 0.5385, 0.25, 0.5385, 0.1667, 0.4615, 0.1667, 0.4615, 0.3333, 0.5385, 0.3333, 0.5385, 0.25, 0.4615, 0.25, 0.4615, 0.4167, 0.5385, 0.4167, 0.5385, 0.3333, 0.4615, 0.3333, 0.4615, 0.5, 0.5385, 0.5, 0.5385, 0.4167, 0.4615, 0.4167, 0.4615, 0.5833, 0.5385, 0.5833, 0.5385, 0.5, 0.4615, 0.5, 0.4615, 0.6667, 0.5385, 0.6667, 0.5385, 0.5833, 0.4615, 0.5833, 0.4615, 0.75, 0.5385, 0.75, 0.5385, 0.6667, 0.4615, 0.6667, 0.4615, 0.8333, 0.5385, 0.8333, 0.5385, 0.75, 0.4615, 0.75, 0.4615, 0.9167, 0.5385, 0.9167, 0.5385, 0.8333, 0.4615, 0.8333, 0.5385, 1.0, 0.6154, 1.0, 0.6154, 0.9167, 0.5385, 0.9167, 0.5385, 0.08333, 0.6154, 0.08333, 0.6154, 0.0, 0.5385, 0.0, 0.5385, 0.1667, 0.6154, 0.1667, 0.6154, 0.08333, 0.5385, 0.08333, 0.5385, 0.25, 0.6154, 0.25, 0.6154, 0.1667, 0.5385, 0.1667, 0.5385, 0.3333, 0.6154, 0.3333, 0.6154, 0.25, 0.5385, 0.25, 0.5385, 0.4167, 0.6154, 0.4167, 0.6154, 0.3333, 0.5385, 0.3333, 0.5385, 0.5, 0.6154, 0.5, 0.6154, 0.4167, 0.5385, 0.4167, 0.5385, 0.5833, 0.6154, 0.5833, 0.6154, 0.5, 0.5385, 0.5, 0.5385, 0.6667, 0.6154, 0.6667, 0.6154, 0.5833, 0.5385, 0.5833, 0.5385, 0.75, 0.6154, 0.75, 0.6154, 0.6667, 0.5385, 0.6667, 0.5385, 0.8333, 0.6154, 0.8333, 0.6154, 0.75, 0.5385, 0.75, 0.5385, 0.9167, 0.6154, 0.9167, 0.6154, 0.8333, 0.5385, 0.8333, 0.6154, 1.0, 0.6923, 1.0, 0.6923, 0.9167, 0.6154, 0.9167, 0.6154, 0.08333, 0.6923, 0.08333, 0.6923, 0.0, 0.6154, 0.0, 0.6154, 0.1667, 0.6923, 0.1667, 0.6923, 0.08333, 0.6154, 0.08333, 0.6154, 0.25, 0.6923, 0.25, 0.6923, 0.1667, 0.6154, 0.1667, 0.6154, 0.3333, 0.6923, 0.3333, 0.6923, 0.25, 0.6154, 0.25, 0.6154, 0.4167, 0.6923, 0.4167, 0.6923, 0.3333, 0.6154, 0.3333, 0.6154, 0.5, 0.6923, 0.5, 0.6923, 0.4167, 0.6154, 0.4167, 0.6154, 0.5833, 0.6923, 0.5833, 0.6923, 0.5, 0.6154, 0.5, 0.6154, 0.6667, 0.6923, 0.6667, 0.6923, 0.5833, 0.6154, 0.5833, 0.6154, 0.75, 0.6923, 0.75, 0.6923, 0.6667, 0.6154, 0.6667, 0.6154, 0.8333, 0.6923, 0.8333, 0.6923, 0.75, 0.6154, 0.75, 0.6154, 0.9167, 0.6923, 0.9167, 0.6923, 0.8333, 0.6154, 0.8333, 0.6923, 1.0, 0.7692, 1.0, 0.7692, 0.9167, 0.6923, 0.9167, 0.6923, 0.08333, 0.7692, 0.08333, 0.7692, 0.0, 0.6923, 0.0, 0.6923, 0.1667, 0.7692, 0.1667, 0.7692, 0.08333, 0.6923, 0.08333, 0.6923, 0.25, 0.7692, 0.25, 0.7692, 0.1667, 0.6923, 0.1667, 0.6923, 0.3333, 0.7692, 0.3333, 0.7692, 0.25, 0.6923, 0.25, 0.6923, 0.4167, 0.7692, 0.4167, 0.7692, 0.3333, 0.6923, 0.3333, 0.6923, 0.5, 0.7692, 0.5, 0.7692, 0.4167, 0.6923, 0.4167, 0.6923, 0.5833, 0.7692, 0.5833, 0.7692, 0.5, 0.6923, 0.5, 0.6923, 0.6667, 0.7692, 0.6667, 0.7692, 0.5833, 0.6923, 0.5833, 0.6923, 0.75, 0.7692, 0.75, 0.7692, 0.6667, 0.6923, 0.6667, 0.6923, 0.8333, 0.7692, 0.8333, 0.7692, 0.75, 0.6923, 0.75, 0.6923, 0.9167, 0.7692, 0.9167, 0.7692, 0.8333, 0.6923, 0.8333, 0.7692, 1.0, 0.8462, 1.0, 0.8462, 0.9167, 0.7692, 0.9167, 0.7692, 0.08333, 0.8462, 0.08333, 0.8462, 0.0, 0.7692, 0.0, 0.7692, 0.1667, 0.8462, 0.1667, 0.8462, 0.08333, 0.7692, 0.08333, 0.7692, 0.25, 0.8462, 0.25, 0.8462, 0.1667, 0.7692, 0.1667, 0.7692, 0.3333, 0.8462, 0.3333, 0.8462, 0.25, 0.7692, 0.25, 0.7692, 0.4167, 0.8462, 0.4167, 0.8462, 0.3333, 0.7692, 0.3333, 0.7692, 0.5, 0.8462, 0.5, 0.8462, 0.4167, 0.7692, 0.4167, 0.7692, 0.5833, 0.8462, 0.5833, 0.8462, 0.5, 0.7692, 0.5, 0.7692, 0.6667, 0.8462, 0.6667, 0.8462, 0.5833, 0.7692, 0.5833, 0.7692, 0.75, 0.8462, 0.75, 0.8462, 0.6667, 0.7692, 0.6667, 0.7692, 0.8333, 0.8462, 0.8333, 0.8462, 0.75, 0.7692, 0.75, 0.7692, 0.9167, 0.8462, 0.9167, 0.8462, 0.8333, 0.7692, 0.8333, 0.8462, 1.0, 0.9231, 1.0, 0.9231, 0.9167, 0.8462, 0.9167, 0.8462, 0.08333, 0.9231, 0.08333, 0.9231, 0.0, 0.8462, 0.0, 0.8462, 0.1667, 0.9231, 0.1667, 0.9231, 0.08333, 0.8462, 0.08333, 0.8462, 0.25, 0.9231, 0.25, 0.9231, 0.1667, 0.8462, 0.1667, 0.8462, 0.3333, 0.9231, 0.3333, 0.9231, 0.25, 0.8462, 0.25, 0.8462, 0.4167, 0.9231, 0.4167, 0.9231, 0.3333, 0.8462, 0.3333, 0.8462, 0.5, 0.9231, 0.5, 0.9231, 0.4167, 0.8462, 0.4167, 0.8462, 0.5833, 0.9231, 0.5833, 0.9231, 0.5, 0.8462, 0.5, 0.8462, 0.6667, 0.9231, 0.6667, 0.9231, 0.5833, 0.8462, 0.5833, 0.8462, 0.75, 0.9231, 0.75, 0.9231, 0.6667, 0.8462, 0.6667, 0.8462, 0.8333, 0.9231, 0.8333, 0.9231, 0.75, 0.8462, 0.75, 0.8462, 0.9167, 0.9231, 0.9167, 0.9231, 0.8333, 0.8462, 0.8333, 0.9231, 1.0, 1.0, 1.0, 1.0, 0.9167, 0.9231, 0.9167, 0.9231, 0.08333, 1.0, 0.08333, 1.0, 0.0, 0.9231, 0.0, 0.9231, 0.1667, 1.0, 0.1667, 1.0, 0.08333, 0.9231, 0.08333, 0.9231, 0.25, 1.0, 0.25, 1.0, 0.1667, 0.9231, 0.1667, 0.9231, 0.3333, 1.0, 0.3333, 1.0, 0.25, 0.9231, 0.25, 0.9231, 0.4167, 1.0, 0.4167, 1.0, 0.3333, 0.9231, 0.3333, 0.9231, 0.5, 1.0, 0.5, 1.0, 0.4167, 0.9231, 0.4167, 0.9231, 0.5833, 1.0, 0.5833, 1.0, 0.5, 0.9231, 0.5, 0.9231, 0.6667, 1.0, 0.6667, 1.0, 0.5833, 0.9231, 0.5833, 0.9231, 0.75, 1.0, 0.75, 1.0, 0.6667, 0.9231, 0.6667, 0.9231, 0.8333, 1.0, 0.8333, 1.0, 0.75, 0.9231, 0.75, 0.9231, 0.9167, 1.0, 0.9167, 1.0, 0.8333, 0.9231, 0.8333, 0.5, 0.05228, 0.5, 0.9477, 0.5166, 0.9847, 0.5566, 1.0, 0.9434, 1.0, 0.9834, 0.9847, 1.0, 0.9477, 1.0, 0.05228, 0.9834, 0.01531, 0.9434, 0.0, 0.5566, 0.0, 0.5166, 0.01531, 0.5566, 0.0, 0.5015, -0.001624, 0.5, 0.002592, 0.5166, 0.01531, 0.5, 0.05228, 0.5166, 0.01531, 0.5, 0.002592, 0.4864, 0.01531, 0.4484, -0.005546, 0.4849, 0.01369, 0.5, 0.002592, 0.5015, -0.001624, 0.4535, 1.0, 0.4988, 0.9984, 0.5, 0.9967, 0.4864, 0.9847, 0.5, 0.9477, 0.4864, 0.9847, 0.5, 0.9967, 0.5166, 0.9847, 0.5423, 0.9944, 0.5124, 0.983, 0.5, 0.9967, 0.4988, 0.9984, 0.0, 0.05228, 0.0, 0.9477, 0.01362, 0.9847, 0.04649, 1.0, 0.4535, 1.0, 0.4864, 0.9847, 0.5, 0.9477, 0.5, 0.05228, 0.4864, 0.01531, 0.4535, 0.0, 0.04649, 0.0, 0.01362, 0.01531, 0.5, 0.05228, 0.5166, 0.01531, 0.5566, 0.0, 0.9434, 0.0, 0.9834, 0.01531, 1.0, 0.05228, 1.0, 0.9477, 0.9834, 0.9847, 0.9434, 1.0, 0.5566, 1.0, 0.5166, 0.9847, 0.5, 0.9477, 0.5566, 0.0, 0.5166, 0.01531, 0.5, 0.002592, 0.5015, -0.001624, 0.5, 0.05228, 0.4864, 0.01531, 0.5, 0.002592, 0.5166, 0.01531, 0.4484, -0.005546, 0.5015, -0.001624, 0.5, 0.002592, 0.4849, 0.01369, 0.4535, 1.0, 0.4864, 0.9847, 0.5, 0.9967, 0.4988, 0.9984, 0.5, 0.9477, 0.5166, 0.9847, 0.5, 0.9967, 0.4864, 0.9847, 0.5423, 0.9944, 0.4988, 0.9984, 0.5, 0.9967, 0.5124, 0.983, 0.0, 0.05228, 0.01362, 0.01531, 0.04649, 0.0, 0.4535, 0.0, 0.4864, 0.01531, 0.5, 0.05228, 0.5, 0.9477, 0.4864, 0.9847, 0.4535, 1.0, 0.04649, 1.0, 0.01362, 0.9847, 0.0, 0.9477, 0.0, 0.05228, 0.01362, 0.01531, 0.01362, 0.01531, 0.0, 0.05228, 0.9434, 0.0, 0.9834, 0.01531, 0.9834, 0.01531, 0.9434, 0.0, 0.01362, 0.01531, 0.04649, 0.0, 0.04649, 0.0, 0.01362, 0.01531, 0.9834, 0.01531, 1.0, 0.05228, 1.0, 0.05228, 0.9834, 0.01531, 0.04649, 0.0, 0.4535, 0.0, 0.4535, 0.0, 0.04649, 0.0, 1.0, 0.05228, 1.0, 0.9477, 1.0, 0.9477, 1.0, 0.05228, 0.5015, -0.001624, 0.5566, 0.0, 0.5566, 0.0, 0.5015, -0.001624, 1.0, 0.9477, 0.9834, 0.9847, 0.9834, 0.9847, 1.0, 0.9477, 0.4484, -0.005546, 0.5015, -0.001624, 0.5015, -0.001624, 0.4484, -0.005546, 0.4535, 1.0, 0.04649, 1.0, 0.04649, 1.0, 0.4535, 1.0, 0.9834, 0.9847, 0.9434, 1.0, 0.9434, 1.0, 0.9834, 0.9847, 0.4988, 0.9984, 0.4535, 1.0, 0.4535, 1.0, 0.4988, 0.9984, 0.04649, 1.0, 0.01362, 0.9847, 0.01362, 0.9847, 0.04649, 1.0, 0.5423, 0.9944, 0.4988, 0.9984, 0.4988, 0.9984, 0.5423, 0.9944, 0.9434, 1.0, 0.5566, 1.0, 0.5566, 1.0, 0.9434, 1.0, 0.01362, 0.9847, 0.0, 0.9477, 0.0, 0.9477, 0.01362, 0.9847, 0.0, 0.9477, 0.0, 0.05228, 0.0, 0.05228, 0.0, 0.9477, 0.5566, 0.0, 0.9434, 0.0, 0.9434, 0.0, 0.5566, 0.0])
me_vert_005.auto_texspace = False
me_vert_005.update()

# ---- objects
ob_silla_lab = bpy.data.objects.new('SILLA LAB', me_vert_005)

# ---- transforms, parenting, visibility, modifiers, constraints
ob_silla_lab.location = (1.95, 0.0, 0.0)

# ---- collection membership
col_collection.objects.link(ob_silla_lab)

# ---- scene / render settings (as saved in the file)
scene.frame_start = 1; scene.frame_end = 250; scene.frame_set(1)
scene.render.engine = 'BLENDER_EEVEE_NEXT'
bpy.context.view_layer.update()

# ---- added for rendering (the .blend has no active camera and no usable light): camera, sun
cam_auto = bpy.data.cameras.new('AutoCamera')
cam_auto.lens = 50.0
cam_auto.sensor_width = 36.0
cam_auto.clip_end = 1000.0
ob_auto_camera = bpy.data.objects.new('AutoCamera', cam_auto)
scene.collection.objects.link(ob_auto_camera)
ob_auto_camera.location = (4.89752, -3.45861, 4.46538)
ob_auto_camera.rotation_euler = (1.09748, -7.21219e-08, 0.694738)
scene.camera = ob_auto_camera
light_auto_sun = bpy.data.lights.new('AutoSun', 'SUN')
light_auto_sun.energy = 3.0
light_auto_sun.angle = 0.0523599
ob_auto_sun = bpy.data.objects.new('AutoSun', light_auto_sun)
scene.collection.objects.link(ob_auto_sun)
ob_auto_sun.rotation_euler = (0.872665, 0.174533, 0.523599)
bpy.context.view_layer.update()
